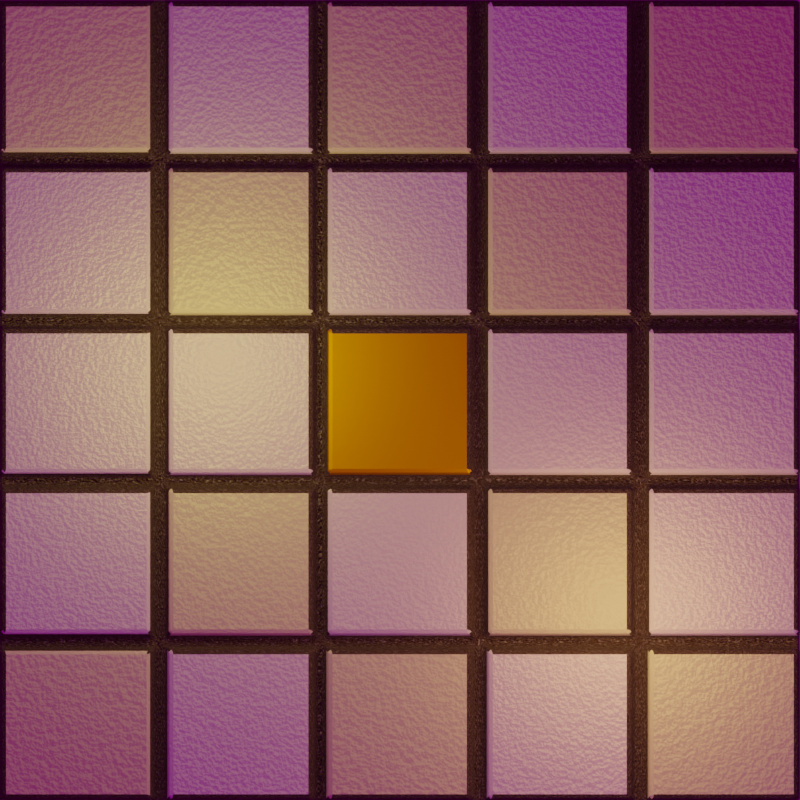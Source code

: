 # Source: farao.blend  (saved by Blender 3.2.14; exported with 4.5.12 LTS)
import bpy
from mathutils import Matrix  # noqa: F401  (used for matrix-valued properties, if any)

bpy.ops.wm.read_factory_settings(use_empty=True)
scene = bpy.context.scene
scene.name = 'Scene'

# ---- collections
col_collection = bpy.data.collections.new('Collection'); scene.collection.children.link(col_collection)

# ---- images (referenced by path relative to the original .blend; pixels are not part of the script)
import os
ASSET_DIR = os.environ.get("B2B_ASSET_DIR", "")  # directory of the original .blend (textures are referenced by path, not embedded)
HERE = os.path.dirname(os.path.abspath(__file__))  # packed textures are extracted next to this script under _unpacked/

def load_image(name, relpath, width, height, colorspace="sRGB"):
    """Load a texture the original file referenced (path relative to the .blend, or extracted next to this script)."""
    p = next((c for c in (os.path.join(HERE, relpath), os.path.join(ASSET_DIR, relpath)) if relpath and os.path.exists(c)), "")
    if p:
        img = bpy.data.images.load(p, check_existing=True)
        img.name = name
    else:  # same state as the original file: an image datablock whose file is absent (Cycles renders it pink)
        img = bpy.data.images.new(name, width, height)
        img.source = "FILE"
        img.filepath = "//" + (relpath or name)
    img.colorspace_settings.name = colorspace
    return img
img_center_png = load_image('center.png', 'public/images/center.png', 1024, 1024, 'sRGB')
img_goegap_4k_exr = load_image('goegap_4k.exr', 'public/images/goegap_4k.exr', 1024, 1024, 'Linear Rec.709')

# ---- materials (node trees are filled in below, after node groups)
mat_material_001 = bpy.data.materials.new('Material.001')
mat_material_005 = bpy.data.materials.new('Material.005')
mat_material_006 = bpy.data.materials.new('Material.006')
mat_gold = bpy.data.materials.new('gold')

# ---- material node trees
mat_material_001.use_nodes = True; mat_material_001.node_tree.nodes.clear()
_N = mat_material_001.node_tree.nodes; _L = mat_material_001.node_tree.links
n0 = _N.new('ShaderNodeBsdfPrincipled'); n0.name = 'Principled BSDF'; n0.location = (10, 300)
n0.distribution = 'GGX'
n0.subsurface_method = 'RANDOM_WALK_SKIN'
n0.inputs[2].default_value = 0.2647
n0.inputs[3].default_value = 1.45
n0.inputs[13].default_value = 0.7876
n0.inputs[27].default_value = (0.0, 0.0, 0.0, 1.0)
n0.inputs[28].default_value = 1.0
n1 = _N.new('ShaderNodeBump'); n1.name = 'Bump'; n1.location = (-257, -153)
n1.inputs[0].default_value = 0.1875
n1.inputs[1].default_value = 1.0
n1.inputs[2].default_value = 1.0
n2 = _N.new('ShaderNodeOutputMaterial'); n2.name = 'Material Output'; n2.location = (300, 300)
n3 = _N.new('ShaderNodeTexNoise'); n3.name = 'Noise Texture'; n3.location = (-489, -36)
n3.inputs[2].default_value = 205.4
_L.new(n0.outputs[0], n2.inputs[0])
_L.new(n3.outputs[0], n1.inputs[3])
_L.new(n1.outputs[0], n0.inputs[5])
n2.is_active_output = True
mat_material_005.use_nodes = True; mat_material_005.node_tree.nodes.clear()
_N = mat_material_005.node_tree.nodes; _L = mat_material_005.node_tree.links
n0 = _N.new('ShaderNodeBsdfPrincipled'); n0.name = 'Principled BSDF'; n0.location = (10, 300)
n0.distribution = 'GGX'
n0.subsurface_method = 'RANDOM_WALK_SKIN'
n0.inputs[0].default_value = (0.7478, 0.8, 0.464, 1.0)
n0.inputs[2].default_value = 0.3039
n0.inputs[3].default_value = 1.45
n0.inputs[13].default_value = 0.6438
n0.inputs[27].default_value = (0.0, 0.0, 0.0, 1.0)
n0.inputs[28].default_value = 1.0
n1 = _N.new('ShaderNodeOutputMaterial'); n1.name = 'Material Output'; n1.location = (300, 300)
n2 = _N.new('ShaderNodeBump'); n2.name = 'Bump'; n2.location = (-257, -153)
n2.inputs[0].default_value = 0.1625
n2.inputs[1].default_value = 1.0
n2.inputs[2].default_value = 1.0
n3 = _N.new('ShaderNodeTexNoise'); n3.name = 'Noise Texture'; n3.location = (-489, -36)
n3.inputs[2].default_value = 165.6
_L.new(n0.outputs[0], n1.inputs[0])
_L.new(n2.outputs[0], n0.inputs[5])
_L.new(n3.outputs[0], n2.inputs[3])
n1.is_active_output = True
mat_material_006.use_nodes = True; mat_material_006.node_tree.nodes.clear()
_N = mat_material_006.node_tree.nodes; _L = mat_material_006.node_tree.links
n0 = _N.new('ShaderNodeBsdfPrincipled'); n0.name = 'Principled BSDF'; n0.location = (10, 300)
n0.distribution = 'GGX'
n0.subsurface_method = 'RANDOM_WALK_SKIN'
n0.inputs[2].default_value = 0.8399
n0.inputs[3].default_value = 1.45
n0.inputs[27].default_value = (0.0, 0.0, 0.0, 1.0)
n0.inputs[28].default_value = 1.0
n1 = _N.new('ShaderNodeOutputMaterial'); n1.name = 'Material Output'; n1.location = (300, 300)
n2 = _N.new('ShaderNodeTexNoise'); n2.name = 'Noise Texture'; n2.location = (-442, 44)
n2.inputs[2].default_value = 305.8
n3 = _N.new('ShaderNodeBump'); n3.name = 'Bump'; n3.location = (-248, -13)
n3.inputs[0].default_value = 0.6708
n3.inputs[1].default_value = 1.0
n3.inputs[2].default_value = 1.0
n4 = _N.new('ShaderNodeTexNoise'); n4.name = 'Noise Texture.001'; n4.location = (-656, 281)
n4.inputs[2].default_value = 233.4
n5 = _N.new('ShaderNodeValToRGB'); n5.name = 'ColorRamp'; n5.location = (-361, 315)
while len(n5.color_ramp.elements) > 1: n5.color_ramp.elements.remove(n5.color_ramp.elements[-1])
n5.color_ramp.elements[0].position = 0.025; n5.color_ramp.elements[0].color = (0.7102, 0.7168, 0.6598, 1.0)
_e = n5.color_ramp.elements.new(0.4886); _e.color = (0.1146, 0.08575, 0.05, 1.0)
_e = n5.color_ramp.elements.new(1.0); _e.color = (0.1268, 0.07358, 0.05936, 1.0)
_L.new(n0.outputs[0], n1.inputs[0])
_L.new(n3.outputs[0], n0.inputs[5])
_L.new(n2.outputs[0], n3.inputs[3])
_L.new(n5.outputs[0], n0.inputs[0])
_L.new(n4.outputs[0], n5.inputs[0])
_L.new(n5.outputs[0], n0.inputs[13])
n1.is_active_output = True
mat_gold.use_nodes = True; mat_gold.node_tree.nodes.clear()
_N = mat_gold.node_tree.nodes; _L = mat_gold.node_tree.links
n0 = _N.new('ShaderNodeBsdfPrincipled'); n0.name = 'Principled BSDF'; n0.location = (189, 300)
n0.distribution = 'GGX'
n0.subsurface_method = 'RANDOM_WALK_SKIN'
n0.inputs[0].default_value = (0.8, 0.4615, 0.0, 1.0)
n0.inputs[1].default_value = 1.0
n0.inputs[2].default_value = 0.6275
n0.inputs[3].default_value = 1.45
n0.inputs[13].default_value = 1.0
n0.inputs[27].default_value = (0.0, 0.0, 0.0, 1.0)
n0.inputs[28].default_value = 1.0
n1 = _N.new('ShaderNodeOutputMaterial'); n1.name = 'Material Output'; n1.location = (479, 300)
n2 = _N.new('ShaderNodeBump'); n2.name = 'Bump'; n2.location = (-66, -81)
n2.inputs[0].default_value = 0.5583
n2.inputs[1].default_value = 1.0
n2.inputs[2].default_value = 1.0
n3 = _N.new('ShaderNodeTexNoise'); n3.name = 'Noise Texture'; n3.location = (-472, 159)
n3.inputs[2].default_value = 369.6
n4 = _N.new('ShaderNodeMath'); n4.name = 'Math'; n4.location = (-257, -25)
n4.operation = 'MULTIPLY_ADD'
n5 = _N.new('ShaderNodeTexImage'); n5.name = 'Image Texture'; n5.location = (-796, -110)
n5.image = img_center_png
n6 = _N.new('ShaderNodeInvert'); n6.name = 'Invert'; n6.location = (-476, -102)
n7 = _N.new('ShaderNodeTexCoord'); n7.name = 'Texture Coordinate'; n7.location = (-1276, -127)
n8 = _N.new('ShaderNodeMapping'); n8.name = 'Mapping'; n8.location = (-1031, -149)
n8.inputs[3].default_value = (-1.0, 1.0, 1.0)
_L.new(n0.outputs[0], n1.inputs[0])
_L.new(n2.outputs[0], n0.inputs[5])
_L.new(n4.outputs[0], n2.inputs[3])
_L.new(n3.outputs[0], n4.inputs[1])
_L.new(n8.outputs[0], n5.inputs[0])
_L.new(n5.outputs[1], n6.inputs[1])
_L.new(n6.outputs[0], n4.inputs[0])
_L.new(n7.outputs[2], n8.inputs[0])
n1.is_active_output = True

# ---- world
world_world = bpy.data.worlds.new('World'); scene.world = world_world
world_world.use_nodes = True; world_world.node_tree.nodes.clear()
_N = world_world.node_tree.nodes; _L = world_world.node_tree.links
n0 = _N.new('ShaderNodeOutputWorld'); n0.name = 'World Output'; n0.location = (248, 294)
n1 = _N.new('ShaderNodeBackground'); n1.name = 'Background'; n1.location = (-42, 294)
n1.inputs[1].default_value = 0.2
n2 = _N.new('ShaderNodeTexEnvironment'); n2.name = 'Environment Texture'; n2.location = (-332, 254)
n2.image = img_goegap_4k_exr
n3 = _N.new('ShaderNodeTexCoord'); n3.name = 'Texture Coordinate'; n3.location = (-823, 126)
n3.object = None
n4 = _N.new('ShaderNodeMapping'); n4.name = 'Mapping'; n4.location = (-552, 221)
n4.inputs[2].default_value = (0.003491, 0.3316, 9.575)
_L.new(n1.outputs[0], n0.inputs[0])
_L.new(n2.outputs[0], n1.inputs[0])
_L.new(n4.outputs[0], n2.inputs[0])
_L.new(n3.outputs[0], n4.inputs[0])
n0.is_active_output = True
world_world.color = (0.05088, 0.05088, 0.05088)
world_world.use_sun_shadow = False
world_world.sun_shadow_jitter_overblur = 0.0

# ---- cameras
cam_camera_001 = bpy.data.cameras.new('Camera.001')
cam_camera_001.type = 'ORTHO'
cam_camera_001.ortho_scale = 2.0
cam_camera_001.dof.use_dof = True
cam_camera_001.dof.aperture_fstop = 22.0

# ---- lights
light_point = bpy.data.lights.new('Point', 'POINT')
light_point.color = (1.0, 0.7221, 0.1404)
light_point.transmission_factor = 0.0
light_point.shadow_soft_size = 0.25
light_point.shadow_maximum_resolution = 0.006
light_point.use_absolute_resolution = True
light_point_001 = bpy.data.lights.new('Point.001', 'POINT')
light_point_001.color = (1.0, 0.5157, 0.1595)
light_point_001.transmission_factor = 0.0
light_point_001.shadow_soft_size = 0.25
light_point_001.shadow_maximum_resolution = 0.006
light_point_001.use_absolute_resolution = True

# ---- meshes
me_plane = bpy.data.meshes.new('Plane')
me_plane.from_pydata([(-1.0, -1.0, 0.0), (1.0, -1.0, 0.0), (-1.0, 1.0, 0.0), (1.0, 1.0, 0.0), (-0.6, -1.0, 0.004323), (-0.2, -1.0, 0.004323), (0.2, -1.0, 0.004323), (0.6, -1.0, 0.004323), (0.6, 1.0, 0.004323), (0.2, 1.0, 0.004323), (-0.2, 1.0, 0.004323), (-0.6, 1.0, 0.004323), (-1.0, 0.6, 0.004323), (-1.0, 0.2, 0.004323), (-1.0, -0.2, 0.004323), (-1.0, -0.6, 0.004323), (1.0, -0.6, 0.004323), (1.0, -0.2, 0.004323), (1.0, 0.2, 0.004323), (1.0, 0.6, 0.004323), (-0.6, -0.6, 0.004323), (-0.6, -0.2, 0.004323), (-0.6, 0.2, 0.004323), (-0.6, 0.6, 0.004323), (-0.2, -0.6, 0.004323), (-0.2, -0.2, 0.004323), (-0.2, 0.2, 0.004323), (-0.2, 0.6, 0.004323), (0.2, -0.6, 0.004323), (0.2, -0.2, 0.004323), (0.2, 0.2, 0.004323), (0.2, 0.6, 0.004323), (0.6, -0.6, 0.004323), (0.6, -0.2, 0.004323), (0.6, 0.2, 0.004323), (0.6, 0.6, 0.004323), (-0.9856, -0.601, 0.03778), (-0.9856, -1.001, 0.04211), (0.6144, -1.001, 0.03778), (1.014, -1.001, 0.04211), (1.014, 0.599, 0.03778), (1.014, 0.999, 0.04211), (-0.5856, 0.999, 0.03778), (-0.9856, 0.999, 0.04211), (-0.5856, -1.001, 0.03778), (-0.1856, -1.001, 0.03778), (0.2144, -1.001, 0.03778), (0.6144, 0.999, 0.03778), (0.2144, 0.999, 0.03778), (-0.1856, 0.999, 0.03778), (-0.5856, 0.599, 0.03778), (-0.1856, 0.599, 0.03778), (0.2144, 0.599, 0.03778), (0.6144, 0.599, 0.03778), (-0.9856, 0.599, 0.03778), (-0.9856, 0.199, 0.03778), (-0.9856, -0.201, 0.03778), (1.014, -0.601, 0.03778), (1.014, -0.201, 0.03778), (1.014, 0.199, 0.03778), (-0.5856, -0.601, 0.03778), (-0.5856, -0.201, 0.03778), (-0.5856, 0.199, 0.03778), (-0.1856, -0.601, 0.03778), (-0.1856, -0.201, 0.03778), (-0.1856, 0.199, 0.03778), (0.2144, -0.601, 0.03778), (0.2144, -0.201, 0.03778), (0.2144, 0.199, 0.03778), (0.6144, -0.601, 0.03778), (0.6144, -0.201, 0.03778), (0.6144, 0.199, 0.03778), (1.0, 0.6169, 0.0), (-0.6, 0.6169, 0.004323), (-0.2, 0.6169, 0.004323), (0.2, 0.6169, 0.004323), (0.6, 0.6169, 0.004323), (-1.0, 0.6169, 0.0), (1.014, 0.6158, 0.04211), (-0.5856, 0.6158, 0.03778), (-0.1856, 0.6158, 0.03778), (0.2144, 0.6158, 0.03778), (0.6144, 0.6158, 0.03778), (-0.9856, 0.6158, 0.04211), (-1.0, 0.5851, 0.0), (1.0, 0.5851, 0.0), (-0.6, 0.5851, 0.004323), (-0.2, 0.5851, 0.004323), (0.2, 0.5851, 0.004323), (0.6, 0.5851, 0.004323), (-0.9856, 0.5841, 0.04211), (1.014, 0.5841, 0.04211), (-0.5856, 0.5841, 0.03778), (-0.1856, 0.5841, 0.03778), (0.2144, 0.5841, 0.03778), (0.6144, 0.5841, 0.03778), (-1.0, 0.213, 0.0), (-0.9856, 0.212, 0.04211), (1.0, 0.213, 0.0), (-0.6, 0.213, 0.004323), (-0.2, 0.213, 0.004323), (0.2, 0.213, 0.004323), (0.6, 0.213, 0.004323), (1.014, 0.212, 0.04211), (-0.5856, 0.212, 0.03778), (-0.1856, 0.212, 0.03778), (0.2144, 0.212, 0.03778), (0.6144, 0.212, 0.03778), (-1.0, 0.1825, 0.0), (1.0, 0.1825, 0.0), (-0.6, 0.1825, 0.004323), (-0.2, 0.1825, 0.004323), (0.2, 0.1825, 0.004323), (0.6, 0.1825, 0.004323), (-0.9856, 0.1815, 0.04211), (1.014, 0.1815, 0.04211), (-0.5856, 0.1815, 0.03778), (-0.1856, 0.1815, 0.03778), (0.2144, 0.1815, 0.03778), (0.6144, 0.1815, 0.03778), (-1.0, -0.1863, 0.0), (-0.9856, -0.1873, 0.04211), (1.0, -0.1863, 0.0), (-0.6, -0.1863, 0.004323), (-0.2, -0.1863, 0.004323), (0.2, -0.1863, 0.004323), (0.6, -0.1863, 0.004323), (1.014, -0.1873, 0.04211), (-0.5856, -0.1873, 0.03778), (-0.1856, -0.1873, 0.03778), (0.2144, -0.1873, 0.03778), (0.6144, -0.1873, 0.03778), (-1.0, -0.2168, 0.0), (1.0, -0.2168, 0.0), (-0.6, -0.2168, 0.004323), (-0.2, -0.2168, 0.004323), (0.2, -0.2168, 0.004323), (0.6, -0.2168, 0.004323), (-0.9856, -0.2179, 0.04211), (1.014, -0.2179, 0.04211), (-0.5856, -0.2179, 0.03778), (-0.1856, -0.2179, 0.03778), (0.2144, -0.2179, 0.03778), (0.6144, -0.2179, 0.03778), (-1.0, -0.5878, 0.0), (-0.9856, -0.5888, 0.04211), (1.0, -0.5878, 0.0), (-0.6, -0.5878, 0.004323), (-0.2, -0.5878, 0.004323), (0.2, -0.5878, 0.004323), (0.6, -0.5878, 0.004323), (1.014, -0.5888, 0.04211), (-0.5856, -0.5888, 0.03778), (-0.1856, -0.5888, 0.03778), (0.2144, -0.5888, 0.03778), (0.6144, -0.5888, 0.03778), (-1.0, -0.6195, 0.0), (1.0, -0.6195, 0.0), (-0.6, -0.6195, 0.004323), (-0.2, -0.6195, 0.004323), (0.2, -0.6195, 0.004323), (0.6, -0.6195, 0.004323), (-0.9856, -0.6205, 0.04211), (1.014, -0.6205, 0.04211), (-0.5856, -0.6205, 0.03778), (-0.1856, -0.6205, 0.03778), (0.2144, -0.6205, 0.03778), (0.6144, -0.6205, 0.03778), (0.6196, -1.0, 0.0), (0.6196, 1.0, 0.0), (0.6196, -0.6, 0.004323), (0.6196, -0.2, 0.004323), (0.6196, 0.2, 0.004323), (0.6196, 0.6, 0.004323), (0.634, -1.001, 0.04211), (0.634, 0.999, 0.04211), (0.634, -0.601, 0.03778), (0.634, -0.201, 0.03778), (0.634, 0.199, 0.03778), (0.634, 0.599, 0.03778), (0.634, 0.6158, 0.04211), (0.6196, 0.6169, 0.0), (0.634, 0.5841, 0.04211), (0.6196, 0.5851, 0.0), (0.6196, 0.213, 0.0), (0.634, 0.212, 0.04211), (0.634, 0.1815, 0.04211), (0.6196, 0.1825, 0.0), (0.6196, -0.1863, 0.0), (0.634, -0.1873, 0.04211), (0.634, -0.2179, 0.04211), (0.6196, -0.2168, 0.0), (0.6196, -0.5878, 0.0), (0.634, -0.5888, 0.04211), (0.634, -0.6205, 0.04211), (0.6196, -0.6195, 0.0), (0.5823, -1.0, 0.0), (0.5823, 1.0, 0.0), (0.5823, -0.6, 0.004323), (0.5823, -0.2, 0.004323), (0.5823, 0.2, 0.004323), (0.5823, 0.6, 0.004323), (0.5967, -1.001, 0.04211), (0.5967, 0.999, 0.04211), (0.5967, -0.601, 0.03778), (0.5967, -0.201, 0.03778), (0.5967, 0.199, 0.03778), (0.5967, 0.599, 0.03778), (0.5967, 0.6158, 0.04211), (0.5823, 0.6169, 0.0), (0.5967, 0.5841, 0.04211), (0.5823, 0.5851, 0.0), (0.5823, 0.213, 0.0), (0.5967, 0.212, 0.04211), (0.5967, 0.1815, 0.04211), (0.5823, 0.1825, 0.0), (0.5823, -0.1863, 0.0), (0.5967, -0.1873, 0.04211), (0.5967, -0.2179, 0.04211), (0.5823, -0.2168, 0.0), (0.5823, -0.5878, 0.0), (0.5967, -0.5888, 0.04211), (0.5967, -0.6205, 0.04211), (0.5823, -0.6195, 0.0), (0.217, 1.0, 0.0), (0.217, -0.6, 0.004323), (0.217, -0.2, 0.004323), (0.217, 0.2, 0.004323), (0.217, 0.6, 0.004323), (0.2314, 0.999, 0.04211), (0.2314, -0.601, 0.03778), (0.2314, -0.201, 0.03778), (0.2314, 0.199, 0.03778), (0.2314, 0.599, 0.03778), (0.2314, 0.6158, 0.04211), (0.2314, 0.5841, 0.04211), (0.2314, 0.212, 0.04211), (0.2314, 0.1815, 0.04211), (0.2314, -0.1873, 0.04211), (0.2314, -0.2179, 0.04211), (0.2314, -0.5888, 0.04211), (0.2314, -0.6205, 0.04211), (0.217, -1.0, 0.0), (0.2314, -1.001, 0.04211), (0.217, 0.6169, 0.0), (0.217, 0.5851, 0.0), (0.217, 0.213, 0.0), (0.217, 0.1825, 0.0), (0.217, -0.1863, 0.0), (0.217, -0.2168, 0.0), (0.217, -0.5878, 0.0), (0.217, -0.6195, 0.0), (0.1825, -1.0, 0.0), (0.1825, 1.0, 0.0), (0.1825, -0.6, 0.004323), (0.1825, -0.2, 0.004323), (0.1825, 0.2, 0.004323), (0.1825, 0.6, 0.004323), (0.1969, -1.001, 0.04211), (0.1969, 0.999, 0.04211), (0.1969, -0.601, 0.03778), (0.1969, -0.201, 0.03778), (0.1969, 0.199, 0.03778), (0.1969, 0.599, 0.03778), (0.1969, 0.6158, 0.04211), (0.1825, 0.6169, 0.0), (0.1969, 0.5841, 0.04211), (0.1825, 0.5851, 0.0), (0.1825, 0.213, 0.0), (0.1969, 0.212, 0.04211), (0.1969, 0.1815, 0.04211), (0.1825, 0.1825, 0.0), (0.1825, -0.1863, 0.0), (0.1969, -0.1873, 0.04211), (0.1969, -0.2179, 0.04211), (0.1825, -0.2168, 0.0), (0.1825, -0.5878, 0.0), (0.1969, -0.5888, 0.04211), (0.1969, -0.6205, 0.04211), (0.1825, -0.6195, 0.0), (-0.1839, 1.0, 0.0), (-0.1839, -0.6, 0.004323), (-0.1839, -0.2, 0.004323), (-0.1839, 0.2, 0.004323), (-0.1839, 0.6, 0.004323), (-0.1695, 0.999, 0.04211), (-0.1695, -0.601, 0.03778), (-0.1695, -0.201, 0.03778), (-0.1695, 0.199, 0.03778), (-0.1695, 0.599, 0.03778), (-0.1695, 0.6158, 0.04211), (-0.1695, 0.5841, 0.04211), (-0.1695, 0.212, 0.04211), (-0.1695, 0.1815, 0.04211), (-0.1695, -0.1873, 0.04211), (-0.1695, -0.2179, 0.04211), (-0.1695, -0.5888, 0.04211), (-0.1695, -0.6205, 0.04211), (-0.1839, -1.0, 0.0), (-0.1695, -1.001, 0.04211), (-0.1839, 0.6169, 0.0), (-0.1839, 0.5851, 0.0), (-0.1839, 0.213, 0.0), (-0.1839, 0.1825, 0.0), (-0.1839, -0.1863, 0.0), (-0.1839, -0.2168, 0.0), (-0.1839, -0.5878, 0.0), (-0.1839, -0.6195, 0.0), (-0.2135, -1.0, 0.0), (-0.2135, 1.0, 0.0), (-0.2135, -0.6, 0.004323), (-0.2135, -0.2, 0.004323), (-0.2135, 0.2, 0.004323), (-0.2135, 0.6, 0.004323), (-0.1992, -1.001, 0.04211), (-0.1992, 0.999, 0.04211), (-0.1992, -0.601, 0.03778), (-0.1992, -0.201, 0.03778), (-0.1992, 0.199, 0.03778), (-0.1992, 0.599, 0.03778), (-0.1992, 0.6158, 0.04211), (-0.2135, 0.6169, 0.0), (-0.1992, 0.5841, 0.04211), (-0.2135, 0.5851, 0.0), (-0.2135, 0.213, 0.0), (-0.1992, 0.212, 0.04211), (-0.1992, 0.1815, 0.04211), (-0.2135, 0.1825, 0.0), (-0.2135, -0.1863, 0.0), (-0.1992, -0.1873, 0.04211), (-0.1992, -0.2179, 0.04211), (-0.2135, -0.2168, 0.0), (-0.2135, -0.5878, 0.0), (-0.1992, -0.5888, 0.04211), (-0.1992, -0.6205, 0.04211), (-0.2135, -0.6195, 0.0), (-0.5816, 1.0, 0.0), (-0.5816, -0.6, 0.004323), (-0.5816, -0.2, 0.004323), (-0.5816, 0.2, 0.004323), (-0.5816, 0.6, 0.004323), (-0.5672, 0.999, 0.04211), (-0.5672, -0.601, 0.03778), (-0.5672, -0.201, 0.03778), (-0.5672, 0.199, 0.03778), (-0.5672, 0.599, 0.03778), (-0.5672, 0.6158, 0.04211), (-0.5672, 0.5841, 0.04211), (-0.5672, 0.212, 0.04211), (-0.5672, 0.1815, 0.04211), (-0.5672, -0.1873, 0.04211), (-0.5672, -0.2179, 0.04211), (-0.5672, -0.5888, 0.04211), (-0.5672, -0.6205, 0.04211), (-0.5816, -1.0, 0.0), (-0.5672, -1.001, 0.04211), (-0.5816, 0.6169, 0.0), (-0.5816, 0.5851, 0.0), (-0.5816, 0.213, 0.0), (-0.5816, 0.1825, 0.0), (-0.5816, -0.1863, 0.0), (-0.5816, -0.2168, 0.0), (-0.5816, -0.5878, 0.0), (-0.5816, -0.6195, 0.0), (-0.6181, 1.0, 0.0), (-0.6181, -1.0, 0.0), (-0.6181, -0.6, 0.004323), (-0.6181, -0.2, 0.004323), (-0.6181, 0.2, 0.004323), (-0.6181, 0.6, 0.004323), (-0.6037, 0.999, 0.04211), (-0.6037, -1.001, 0.04211), (-0.6037, -0.601, 0.03778), (-0.6037, -0.201, 0.03778), (-0.6037, 0.199, 0.03778), (-0.6037, 0.599, 0.03778), (-0.6037, 0.6158, 0.04211), (-0.6181, 0.6169, 0.0), (-0.6037, 0.5841, 0.04211), (-0.6181, 0.5851, 0.0), (-0.6181, 0.213, 0.0), (-0.6037, 0.212, 0.04211), (-0.6037, 0.1815, 0.04211), (-0.6181, 0.1825, 0.0), (-0.6181, -0.1863, 0.0), (-0.6037, -0.1873, 0.04211), (-0.6037, -0.2179, 0.04211), (-0.6181, -0.2168, 0.0), (-0.6181, -0.5878, 0.0), (-0.6037, -0.5888, 0.04211), (-0.6037, -0.6205, 0.04211), (-0.6181, -0.6195, 0.0), (-0.9755, -0.6307, 0.0625), (-0.9856, -0.6205, 0.05234), (-0.9856, -1.001, 0.05234), (-0.9755, -0.9909, 0.0625), (0.6442, -0.9909, 0.0625), (0.634, -1.001, 0.05234), (1.014, -1.001, 0.05234), (1.004, -0.9909, 0.0625), (1.004, 0.626, 0.0625), (1.014, 0.6158, 0.05234), (1.014, 0.999, 0.05234), (1.004, 0.9888, 0.0625), (-0.6139, 0.9888, 0.0625), (-0.6037, 0.999, 0.05234), (-0.9856, 0.999, 0.05234), (-0.9755, 0.9888, 0.0625), (-0.9856, 0.6158, 0.05234), (-0.9755, 0.626, 0.0625), (-0.6037, 0.6158, 0.05234), (-0.6139, 0.626, 0.0625), (1.004, 0.2221, 0.0625), (1.014, 0.212, 0.05234), (1.014, 0.5841, 0.05234), (1.004, 0.5739, 0.0625), (-0.6139, 0.5739, 0.0625), (-0.6037, 0.5841, 0.05234), (-0.9856, 0.5841, 0.05234), (-0.9755, 0.5739, 0.0625), (-0.9856, 0.212, 0.05234), (-0.9755, 0.2221, 0.0625), (-0.6037, 0.212, 0.05234), (-0.6139, 0.2221, 0.0625), (1.004, -0.1772, 0.0625), (1.014, -0.1873, 0.05234), (1.014, 0.1815, 0.05234), (1.004, 0.1713, 0.0625), (-0.6139, 0.1713, 0.0625), (-0.6037, 0.1815, 0.05234), (-0.9856, 0.1815, 0.05234), (-0.9755, 0.1713, 0.0625), (-0.9856, -0.1873, 0.05234), (-0.9755, -0.1772, 0.0625), (-0.6037, -0.1873, 0.05234), (-0.6139, -0.1772, 0.0625), (1.004, -0.5786, 0.0625), (1.014, -0.5888, 0.05234), (1.014, -0.2179, 0.05234), (1.004, -0.228, 0.0625), (-0.6139, -0.228, 0.0625), (-0.6037, -0.2179, 0.05234), (-0.9856, -0.2179, 0.05234), (-0.9755, -0.228, 0.0625), (-0.9856, -0.5888, 0.05234), (-0.9755, -0.5786, 0.0625), (-0.6037, -0.5888, 0.05234), (-0.6139, -0.5786, 0.0625), (1.014, -0.6205, 0.05234), (1.004, -0.6307, 0.0625), (-0.6139, -0.6307, 0.0625), (-0.6037, -0.6205, 0.05234), (0.634, 0.999, 0.05234), (0.6442, 0.9888, 0.0625), (0.6442, 0.626, 0.0625), (0.634, 0.6158, 0.05234), (0.634, 0.5841, 0.05234), (0.6442, 0.5739, 0.0625), (0.6442, 0.2221, 0.0625), (0.634, 0.212, 0.05234), (0.634, 0.1815, 0.05234), (0.6442, 0.1713, 0.0625), (0.6442, -0.1772, 0.0625), (0.634, -0.1873, 0.05234), (0.634, -0.2179, 0.05234), (0.6442, -0.228, 0.0625), (0.6442, -0.5786, 0.0625), (0.634, -0.5888, 0.05234), (0.634, -0.6205, 0.05234), (0.6442, -0.6307, 0.0625), (0.2415, -0.9909, 0.0625), (0.2314, -1.001, 0.05234), (0.5967, -1.001, 0.05234), (0.5865, -0.9909, 0.0625), (0.5967, -0.6205, 0.05234), (0.5865, -0.6307, 0.0625), (0.5865, -0.5786, 0.0625), (0.5967, -0.5888, 0.05234), (0.5967, -0.2179, 0.05234), (0.5865, -0.228, 0.0625), (0.5865, -0.1772, 0.0625), (0.5967, -0.1873, 0.05234), (0.5967, 0.1815, 0.05234), (0.5865, 0.1713, 0.0625), (0.5865, 0.2221, 0.0625), (0.5967, 0.212, 0.05234), (0.5967, 0.5841, 0.05234), (0.5865, 0.5739, 0.0625), (0.5865, 0.626, 0.0625), (0.5967, 0.6158, 0.05234), (0.5967, 0.999, 0.05234), (0.5865, 0.9888, 0.0625), (0.2314, 0.999, 0.05234), (0.2415, 0.9888, 0.0625), (0.2415, 0.626, 0.0625), (0.2314, 0.6158, 0.05234), (0.2314, 0.5841, 0.05234), (0.2415, 0.5739, 0.0625), (0.2415, 0.2221, 0.0625), (0.2314, 0.212, 0.05234), (0.2314, 0.1815, 0.05234), (0.2415, 0.1713, 0.0625), (0.2415, -0.1772, 0.0625), (0.2314, -0.1873, 0.05234), (0.2314, -0.2179, 0.05234), (0.2415, -0.228, 0.0625), (0.2415, -0.5786, 0.0625), (0.2314, -0.5888, 0.05234), (0.2314, -0.6205, 0.05234), (0.2415, -0.6307, 0.0625), (-0.1594, -0.9909, 0.0625), (-0.1695, -1.001, 0.05234), (0.1969, -1.001, 0.05234), (0.1867, -0.9909, 0.0625), (0.1969, -0.6205, 0.05234), (0.1867, -0.6307, 0.0625), (0.1867, -0.5786, 0.0625), (0.1969, -0.5888, 0.05234), (0.1969, -0.2179, 0.05234), (0.1867, -0.228, 0.0625), (0.1867, -0.1772, 0.0625), (0.1969, -0.1873, 0.05234), (0.1969, 0.1815, 0.05234), (0.1867, 0.1713, 0.0625), (0.1867, 0.2221, 0.0625), (0.1969, 0.212, 0.05234), (0.1969, 0.5841, 0.05234), (0.1867, 0.5739, 0.0625), (0.1867, 0.626, 0.0625), (0.1969, 0.6158, 0.05234), (0.1969, 0.999, 0.05234), (0.1867, 0.9888, 0.0625), (-0.1695, 0.999, 0.05234), (-0.1594, 0.9888, 0.0625), (-0.1594, 0.626, 0.0625), (-0.1695, 0.6158, 0.05234), (-0.1695, 0.5841, 0.05234), (-0.1594, 0.5739, 0.0625), (-0.1594, 0.2221, 0.0625), (-0.1695, 0.212, 0.05234), (-0.1695, 0.1815, 0.05234), (-0.1594, 0.1713, 0.0625), (-0.1594, -0.1772, 0.0625), (-0.1695, -0.1873, 0.05234), (-0.1695, -0.2179, 0.05234), (-0.1594, -0.228, 0.0625), (-0.1594, -0.5786, 0.0625), (-0.1695, -0.5888, 0.05234), (-0.1695, -0.6205, 0.05234), (-0.1594, -0.6307, 0.0625), (-0.5571, -0.9909, 0.0625), (-0.5672, -1.001, 0.05234), (-0.1992, -1.001, 0.05234), (-0.2093, -0.9909, 0.0625), (-0.1992, -0.6205, 0.05234), (-0.2093, -0.6307, 0.0625), (-0.2093, -0.5786, 0.0625), (-0.1992, -0.5888, 0.05234), (-0.1992, -0.2179, 0.05234), (-0.2093, -0.228, 0.0625), (-0.2093, -0.1772, 0.0625), (-0.1992, -0.1873, 0.05234), (-0.1992, 0.1815, 0.05234), (-0.2093, 0.1713, 0.0625), (-0.2093, 0.2221, 0.0625), (-0.1992, 0.212, 0.05234), (-0.1992, 0.5841, 0.05234), (-0.2093, 0.5739, 0.0625), (-0.2093, 0.626, 0.0625), (-0.1992, 0.6158, 0.05234), (-0.1992, 0.999, 0.05234), (-0.2093, 0.9888, 0.0625), (-0.5672, 0.999, 0.05234), (-0.5571, 0.9888, 0.0625), (-0.5571, 0.626, 0.0625), (-0.5672, 0.6158, 0.05234), (-0.5672, 0.5841, 0.05234), (-0.5571, 0.5739, 0.0625), (-0.5571, 0.2221, 0.0625), (-0.5672, 0.212, 0.05234), (-0.5672, 0.1815, 0.05234), (-0.5571, 0.1713, 0.0625), (-0.5571, -0.1772, 0.0625), (-0.5672, -0.1873, 0.05234), (-0.5672, -0.2179, 0.05234), (-0.5571, -0.228, 0.0625), (-0.5571, -0.5786, 0.0625), (-0.5672, -0.5888, 0.05234), (-0.5672, -0.6205, 0.05234), (-0.5571, -0.6307, 0.0625), (-0.6037, -1.001, 0.05234), (-0.6139, -0.9909, 0.0625)], [], [(181, 169, 3, 72), (377, 364, 11, 73), (321, 309, 10, 74), (265, 253, 9, 75), (209, 197, 8, 76), (223, 198, 32, 161), (219, 199, 33, 137), (215, 200, 34, 113), (211, 201, 35, 89), (279, 254, 28, 160), (275, 255, 29, 136), (271, 256, 30, 112), (267, 257, 31, 88), (335, 310, 24, 159), (331, 311, 25, 135), (327, 312, 26, 111), (323, 313, 27, 87), (391, 366, 20, 158), (387, 367, 21, 134), (383, 368, 22, 110), (379, 369, 23, 86), (195, 170, 16, 157), (191, 171, 17, 133), (187, 172, 18, 109), (183, 173, 19, 85), (386, 138, 442, 441), (376, 79, 42, 370), (320, 80, 49, 315), (264, 81, 48, 259), (208, 82, 47, 203), (222, 167, 69, 204), (218, 143, 70, 205), (214, 119, 71, 206), (210, 95, 53, 207), (278, 166, 66, 260), (274, 142, 67, 261), (270, 118, 68, 262), (266, 94, 52, 263), (334, 165, 63, 316), (330, 141, 64, 317), (326, 117, 65, 318), (322, 93, 51, 319), (390, 164, 60, 372), (386, 140, 61, 373), (382, 116, 62, 374), (378, 92, 50, 375), (194, 163, 57, 176), (190, 139, 58, 177), (186, 115, 59, 178), (182, 91, 40, 179), (72, 3, 41, 78), (96, 13, 55, 97), (280, 10, 49, 285), (364, 2, 43, 370), (120, 14, 56, 121), (336, 11, 42, 341), (365, 4, 44, 371), (144, 15, 36, 145), (308, 5, 45, 314), (157, 16, 57, 163), (252, 6, 46, 258), (133, 17, 58, 139), (196, 7, 38, 202), (109, 18, 59, 115), (156, 0, 37, 162), (169, 8, 47, 175), (85, 19, 40, 91), (168, 1, 39, 174), (77, 12, 54, 83), (224, 9, 48, 229), (2, 77, 83, 43), (19, 72, 78, 40), (207, 53, 82, 208), (263, 52, 81, 264), (319, 51, 80, 320), (375, 50, 79, 376), (179, 40, 78, 180), (201, 209, 76, 35), (257, 265, 75, 31), (313, 321, 74, 27), (369, 377, 73, 23), (173, 181, 72, 19), (98, 85, 91, 103), (12, 84, 90, 54), (90, 97, 420, 418), (381, 104, 92, 378), (325, 105, 93, 322), (269, 106, 94, 266), (213, 107, 95, 210), (184, 183, 85, 98), (380, 379, 86, 99), (324, 323, 87, 100), (268, 267, 88, 101), (212, 211, 89, 102), (200, 212, 102, 34), (256, 268, 101, 30), (312, 324, 100, 26), (368, 380, 99, 22), (172, 184, 98, 18), (206, 71, 107, 213), (262, 68, 106, 269), (318, 65, 105, 325), (374, 62, 104, 381), (178, 59, 103, 185), (18, 98, 103, 59), (84, 96, 97, 90), (122, 109, 115, 127), (13, 108, 114, 55), (315, 341, 572, 570), (385, 128, 116, 382), (329, 129, 117, 326), (273, 130, 118, 270), (217, 131, 119, 214), (188, 187, 109, 122), (384, 383, 110, 123), (328, 327, 111, 124), (272, 271, 112, 125), (216, 215, 113, 126), (199, 216, 126, 33), (255, 272, 125, 29), (311, 328, 124, 25), (367, 384, 123, 21), (171, 188, 122, 17), (205, 70, 131, 217), (261, 67, 130, 273), (317, 64, 129, 329), (373, 61, 128, 385), (177, 58, 127, 189), (17, 122, 127, 58), (108, 120, 121, 114), (146, 133, 139, 151), (14, 132, 138, 56), (351, 352, 587, 584), (389, 152, 140, 386), (333, 153, 141, 330), (277, 154, 142, 274), (221, 155, 143, 218), (192, 191, 133, 146), (388, 387, 134, 147), (332, 331, 135, 148), (276, 275, 136, 149), (220, 219, 137, 150), (198, 220, 150, 32), (254, 276, 149, 28), (310, 332, 148, 24), (366, 388, 147, 20), (170, 192, 146, 16), (204, 69, 155, 221), (260, 66, 154, 277), (316, 63, 153, 333), (372, 60, 152, 389), (176, 57, 151, 193), (16, 146, 151, 57), (132, 144, 145, 138), (15, 156, 162, 36), (1, 157, 163, 39), (210, 235, 496, 486), (371, 44, 164, 390), (314, 45, 165, 334), (258, 46, 166, 278), (202, 38, 167, 222), (168, 195, 157, 1), (365, 391, 158, 4), (308, 335, 159, 5), (252, 279, 160, 6), (196, 223, 161, 7), (7, 161, 195, 168), (38, 174, 194, 167), (69, 176, 193, 155), (32, 150, 192, 170), (150, 137, 191, 192), (155, 193, 190, 143), (70, 177, 189, 131), (33, 126, 188, 171), (126, 113, 187, 188), (131, 189, 186, 119), (71, 178, 185, 107), (34, 102, 184, 172), (102, 89, 183, 184), (107, 185, 182, 95), (35, 76, 181, 173), (53, 179, 180, 82), (7, 168, 174, 38), (3, 169, 175, 41), (95, 182, 179, 53), (119, 186, 178, 71), (143, 190, 177, 70), (167, 194, 176, 69), (82, 180, 175, 47), (89, 35, 173, 183), (113, 34, 172, 187), (137, 33, 171, 191), (161, 32, 170, 195), (76, 8, 169, 181), (242, 251, 223, 196), (115, 186, 460, 426), (230, 204, 221, 240), (225, 250, 220, 198), (250, 249, 219, 220), (208, 203, 490, 489), (231, 205, 217, 238), (226, 248, 216, 199), (248, 247, 215, 216), (299, 258, 512, 511), (232, 206, 213, 236), (227, 246, 212, 200), (246, 245, 211, 212), (258, 278, 514, 512), (228, 244, 209, 201), (233, 207, 208, 234), (8, 197, 203, 47), (242, 196, 202, 243), (235, 210, 207, 233), (237, 214, 206, 232), (239, 218, 205, 231), (241, 222, 204, 230), (203, 229, 492, 490), (245, 228, 201, 211), (247, 227, 200, 215), (249, 226, 199, 219), (251, 225, 198, 223), (244, 224, 197, 209), (75, 9, 224, 244), (160, 28, 225, 251), (136, 29, 226, 249), (112, 30, 227, 247), (88, 31, 228, 245), (81, 234, 229, 48), (166, 241, 230, 66), (142, 239, 231, 67), (118, 237, 232, 68), (94, 235, 233, 52), (6, 242, 243, 46), (52, 233, 234, 81), (31, 75, 244, 228), (106, 236, 235, 94), (101, 88, 245, 246), (30, 101, 246, 227), (68, 232, 236, 106), (130, 238, 237, 118), (125, 112, 247, 248), (29, 125, 248, 226), (67, 231, 238, 130), (154, 240, 239, 142), (149, 136, 249, 250), (28, 149, 250, 225), (66, 230, 240, 154), (46, 243, 241, 166), (6, 160, 251, 242), (197, 224, 229, 203), (298, 307, 279, 252), (382, 114, 430, 429), (286, 260, 277, 296), (281, 306, 276, 254), (306, 305, 275, 276), (114, 121, 432, 430), (287, 261, 273, 294), (282, 304, 272, 255), (304, 303, 271, 272), (349, 350, 583, 580), (288, 262, 269, 292), (283, 302, 268, 256), (302, 301, 267, 268), (91, 182, 456, 414), (284, 300, 265, 257), (289, 263, 264, 290), (298, 252, 258, 299), (9, 253, 259, 48), (291, 266, 263, 289), (293, 270, 262, 288), (295, 274, 261, 287), (297, 278, 260, 286), (355, 314, 552, 551), (301, 284, 257, 267), (303, 283, 256, 271), (305, 282, 255, 275), (307, 281, 254, 279), (300, 280, 253, 265), (74, 10, 280, 300), (159, 24, 281, 307), (135, 25, 282, 305), (111, 26, 283, 303), (87, 27, 284, 301), (80, 290, 285, 49), (165, 297, 286, 63), (141, 295, 287, 64), (117, 293, 288, 65), (93, 291, 289, 51), (5, 298, 299, 45), (51, 289, 290, 80), (27, 74, 300, 284), (105, 292, 291, 93), (100, 87, 301, 302), (26, 100, 302, 283), (65, 288, 292, 105), (129, 294, 293, 117), (124, 111, 303, 304), (25, 124, 304, 282), (64, 287, 294, 129), (153, 296, 295, 141), (148, 135, 305, 306), (24, 148, 306, 281), (63, 286, 296, 153), (45, 299, 297, 165), (5, 159, 307, 298), (253, 280, 285, 259), (354, 363, 335, 308), (229, 234, 495, 492), (342, 316, 333, 352), (337, 362, 332, 310), (362, 361, 331, 332), (378, 90, 418, 417), (343, 317, 329, 350), (338, 360, 328, 311), (360, 359, 327, 328), (138, 145, 444, 442), (344, 318, 325, 348), (339, 358, 324, 312), (358, 357, 323, 324), (322, 347, 576, 566), (340, 356, 321, 313), (345, 319, 320, 346), (354, 308, 314, 355), (10, 309, 315, 49), (347, 322, 319, 345), (349, 326, 318, 344), (351, 330, 317, 343), (353, 334, 316, 342), (259, 285, 532, 530), (357, 340, 313, 323), (359, 339, 312, 327), (361, 338, 311, 331), (363, 337, 310, 335), (356, 336, 309, 321), (73, 11, 336, 356), (158, 20, 337, 363), (134, 21, 338, 361), (110, 22, 339, 359), (86, 23, 340, 357), (79, 346, 341, 42), (164, 353, 342, 60), (140, 351, 343, 61), (116, 349, 344, 62), (92, 347, 345, 50), (4, 354, 355, 44), (50, 345, 346, 79), (23, 73, 356, 340), (104, 348, 347, 92), (99, 86, 357, 358), (22, 99, 358, 339), (62, 344, 348, 104), (128, 350, 349, 116), (123, 110, 359, 360), (21, 123, 360, 338), (61, 343, 350, 128), (152, 352, 351, 140), (147, 134, 361, 362), (20, 147, 362, 337), (60, 342, 352, 152), (44, 355, 353, 164), (4, 158, 363, 354), (309, 336, 341, 315), (0, 156, 391, 365), (295, 296, 547, 544), (36, 372, 389, 145), (15, 144, 388, 366), (144, 132, 387, 388), (41, 175, 452, 402), (56, 373, 385, 121), (14, 120, 384, 367), (120, 108, 383, 384), (97, 381, 422, 420), (55, 374, 381, 97), (13, 96, 380, 368), (96, 84, 379, 380), (243, 202, 472, 471), (12, 77, 377, 369), (54, 375, 376, 83), (0, 365, 371, 37), (11, 364, 370, 42), (90, 378, 375, 54), (114, 382, 374, 55), (138, 386, 373, 56), (162, 390, 372, 36), (202, 222, 474, 472), (84, 12, 369, 379), (108, 13, 368, 383), (132, 14, 367, 387), (156, 15, 366, 391), (77, 2, 364, 377), (180, 78, 401, 455), (185, 103, 413, 459), (189, 127, 425, 463), (193, 151, 437, 467), (194, 174, 397, 468), (241, 243, 471, 508), (240, 221, 477, 507), (238, 217, 481, 503), (236, 213, 485, 499), (234, 208, 489, 495), (297, 299, 511, 548), (296, 277, 517, 547), (294, 273, 521, 543), (292, 269, 525, 539), (290, 264, 529, 535), (353, 355, 551, 588), (352, 333, 557, 587), (350, 329, 561, 583), (348, 325, 565, 579), (346, 320, 569, 575), (390, 162, 393, 451), (389, 386, 441, 446), (385, 382, 429, 434), (381, 378, 417, 422), (376, 370, 405, 410), (213, 210, 486, 485), (214, 237, 500, 482), (163, 194, 468, 448), (285, 290, 535, 532), (217, 214, 482, 481), (83, 376, 410, 408), (139, 190, 464, 438), (218, 239, 504, 478), (371, 390, 451, 590), (221, 218, 478, 477), (151, 139, 438, 437), (264, 259, 530, 529), (550, 553, 555, 589), (39, 163, 448, 398), (314, 334, 554, 552), (534, 528, 531, 533), (127, 115, 426, 425), (266, 291, 536, 526), (103, 91, 414, 413), (43, 83, 408, 406), (269, 266, 526, 525), (270, 293, 540, 522), (341, 346, 575, 572), (470, 473, 475, 509), (273, 270, 522, 521), (222, 241, 508, 474), (78, 41, 402, 401), (274, 295, 544, 518), (277, 274, 518, 517), (395, 591, 450, 392), (190, 193, 467, 464), (396, 399, 449, 469), (506, 476, 479, 505), (320, 315, 570, 569), (466, 436, 439, 465), (454, 400, 403, 453), (574, 568, 571, 573), (174, 39, 398, 397), (409, 411, 404, 407), (325, 322, 566, 565), (578, 564, 567, 577), (186, 189, 463, 460), (462, 424, 427, 461), (502, 480, 483, 501), (326, 349, 580, 562), (235, 236, 499, 496), (37, 371, 590, 394), (329, 326, 562, 561), (278, 297, 548, 514), (330, 351, 584, 558), (458, 412, 415, 457), (333, 330, 558, 557), (498, 484, 487, 497), (445, 447, 440, 443), (546, 516, 519, 545), (433, 435, 428, 431), (182, 185, 459, 456), (237, 238, 503, 500), (542, 520, 523, 541), (291, 292, 539, 536), (334, 353, 588, 554), (421, 423, 416, 419), (239, 240, 507, 504), (494, 488, 491, 493), (538, 524, 527, 537), (145, 389, 446, 444), (586, 556, 559, 585), (510, 513, 515, 549), (370, 43, 406, 405), (121, 385, 434, 432), (293, 294, 543, 540), (582, 560, 563, 581), (347, 348, 579, 576), (175, 180, 455, 452), (393, 394, 395, 392), (397, 398, 399, 396), (401, 402, 403, 400), (405, 406, 407, 404), (406, 408, 409, 407), (411, 409, 408, 410), (413, 414, 415, 412), (417, 418, 419, 416), (418, 420, 421, 419), (423, 421, 420, 422), (425, 426, 427, 424), (429, 430, 431, 428), (430, 432, 433, 431), (435, 433, 432, 434), (437, 438, 439, 436), (441, 442, 443, 440), (442, 444, 445, 443), (447, 445, 444, 446), (398, 448, 449, 399), (451, 393, 392, 450), (402, 452, 453, 403), (400, 454, 455, 401), (414, 456, 457, 415), (412, 458, 459, 413), (426, 460, 461, 427), (424, 462, 463, 425), (438, 464, 465, 439), (436, 466, 467, 437), (448, 468, 469, 449), (396, 469, 468, 397), (466, 465, 464, 467), (462, 461, 460, 463), (458, 457, 456, 459), (454, 453, 452, 455), (471, 472, 473, 470), (472, 474, 475, 473), (477, 478, 479, 476), (481, 482, 483, 480), (485, 486, 487, 484), (489, 490, 491, 488), (490, 492, 493, 491), (488, 494, 495, 489), (486, 496, 497, 487), (484, 498, 499, 485), (482, 500, 501, 483), (480, 502, 503, 481), (478, 504, 505, 479), (476, 506, 507, 477), (474, 508, 509, 475), (494, 493, 492, 495), (498, 497, 496, 499), (502, 501, 500, 503), (506, 505, 504, 507), (470, 509, 508, 471), (511, 512, 513, 510), (512, 514, 515, 513), (517, 518, 519, 516), (521, 522, 523, 520), (525, 526, 527, 524), (529, 530, 531, 528), (530, 532, 533, 531), (528, 534, 535, 529), (526, 536, 537, 527), (524, 538, 539, 525), (522, 540, 541, 523), (520, 542, 543, 521), (518, 544, 545, 519), (516, 546, 547, 517), (514, 548, 549, 515), (534, 533, 532, 535), (538, 537, 536, 539), (542, 541, 540, 543), (546, 545, 544, 547), (510, 549, 548, 511), (551, 552, 553, 550), (552, 554, 555, 553), (557, 558, 559, 556), (561, 562, 563, 560), (565, 566, 567, 564), (569, 570, 571, 568), (570, 572, 573, 571), (568, 574, 575, 569), (566, 576, 577, 567), (564, 578, 579, 565), (562, 580, 581, 563), (560, 582, 583, 561), (558, 584, 585, 559), (556, 586, 587, 557), (554, 588, 589, 555), (574, 573, 572, 575), (578, 577, 576, 579), (582, 581, 580, 583), (586, 585, 584, 587), (550, 589, 588, 551), (394, 590, 591, 395), (590, 451, 450, 591), (446, 441, 440, 447), (434, 429, 428, 435), (422, 417, 416, 423), (410, 405, 404, 411), (162, 37, 394, 393)])
me_plane.polygons.foreach_set('material_index', [3, 3, 3, 3, 3, 3, 3, 3, 3, 3, 3, 3, 3, 3, 3, 3, 3, 3, 3, 3, 3, 3, 3, 3, 3, 3, 3, 3, 3, 3, 3, 3, 3, 3, 3, 3, 3, 3, 3, 3, 3, 3, 3, 3, 3, 3, 3, 3, 3, 3, 3, 3, 3, 3, 3, 3, 3, 3, 3, 3, 3, 3, 3, 3, 3, 3, 3, 3, 3, 3, 3, 3, 3, 3, 3, 3, 3, 3, 3, 3, 3, 3, 3, 3, 3, 3, 3, 3, 3, 3, 3, 3, 3, 3, 3, 3, 3, 3, 3, 3, 3, 3, 3, 3, 3, 3, 3, 3, 3, 3, 3, 3, 3, 3, 3, 3, 3, 3, 3, 3, 3, 3, 3, 3, 3, 3, 3, 3, 3, 3, 3, 3, 3, 3, 3, 3, 3, 3, 3, 3, 3, 3, 3, 3, 3, 3, 3, 3, 3, 3, 3, 3, 3, 3, 3, 3, 3, 3, 3, 3, 3, 3, 3, 3, 3, 3, 3, 3, 3, 3, 3, 3, 3, 3, 3, 3, 3, 3, 3, 3, 3, 3, 3, 3, 3, 3, 3, 3, 3, 3, 3, 3, 3, 3, 3, 3, 3, 3, 3, 3, 3, 3, 3, 3, 3, 3, 3, 3, 3, 3, 3, 3, 3, 3, 3, 3, 3, 3, 3, 3, 3, 3, 3, 3, 3, 3, 3, 3, 3, 3, 3, 3, 3, 3, 3, 3, 3, 3, 3, 3, 3, 3, 3, 3, 3, 3, 3, 3, 3, 3, 3, 3, 3, 3, 3, 3, 3, 3, 3, 3, 3, 3, 3, 3, 3, 3, 3, 3, 3, 3, 3, 3, 3, 3, 3, 3, 3, 3, 3, 3, 3, 3, 3, 3, 3, 3, 3, 3, 3, 3, 3, 3, 3, 3, 3, 3, 3, 3, 3, 3, 3, 3, 3, 3, 3, 3, 3, 3, 3, 3, 3, 3, 3, 3, 3, 3, 3, 3, 3, 3, 3, 3, 3, 3, 3, 3, 3, 3, 3, 3, 3, 3, 3, 3, 3, 3, 3, 3, 3, 3, 3, 3, 3, 3, 3, 3, 3, 3, 3, 3, 3, 3, 3, 3, 3, 3, 3, 3, 3, 3, 3, 3, 3, 3, 3, 3, 3, 3, 3, 3, 3, 3, 3, 3, 3, 3, 3, 3, 3, 3, 3, 3, 3, 3, 3, 3, 3, 3, 3, 3, 3, 3, 3, 3, 3, 3, 3, 3, 3, 3, 3, 3, 3, 3, 3, 3, 3, 3, 3, 3, 3, 3, 3, 3, 3, 3, 3, 3, 3, 3, 3, 3, 3, 3, 3, 3, 3, 0, 3, 3, 1, 3, 3, 3, 3, 3, 3, 3, 0, 3, 3, 3, 3, 3, 1, 3, 1, 2, 3, 0, 1, 0, 3, 1, 3, 2, 3, 0, 0, 3, 3, 3, 3, 3, 3, 0, 3, 2, 0, 0, 0, 3, 3, 4, 3, 3, 0, 3, 0, 0, 3, 2, 1, 3, 3, 3, 0, 3, 3, 3, 3, 3, 3, 3, 1, 3, 3, 3, 0, 3, 3, 3, 0, 3, 3, 3, 0, 3, 3, 3, 1, 3, 0, 3, 0, 3, 0, 3, 1, 0, 0, 0, 1, 3, 3, 3, 3, 3, 3, 3, 0, 3, 2, 3, 0, 3, 2, 3, 0, 2, 0, 2, 0, 3, 3, 3, 3, 3, 3, 3, 1, 3, 0, 3, 4, 3, 0, 3, 1, 0, 4, 0, 1, 3, 3, 3, 3, 3, 3, 3, 0, 3, 2, 3, 0, 3, 2, 3, 0, 2, 0, 2, 0, 3, 3, 3, 3, 3, 3, 3])
_uv = me_plane.uv_layers.new(name='UVMap')
_uv.uv.foreach_set('vector', [2.14, 2.174, 2.14, 3.212, 3.17, 3.212, 3.17, 2.174, -1.211, 2.174, -1.211, 3.212, -1.165, 3.216, -1.165, 2.176, -0.1161, 2.174, -0.1161, 3.212, -0.08036, 3.216, -0.08036, 2.176, 0.9563, 2.174, 0.9563, 3.212, 1.004, 3.216, 1.004, 2.176, 2.039, 2.174, 2.039, 3.212, 2.089, 3.216, 2.089, 2.176, 2.039, -1.175, 2.041, -1.125, 2.089, -1.125, 2.089, -1.178, 2.039, -0.08464, 2.041, -0.03985, 2.089, -0.03985, 2.089, -0.08554, 2.039, 0.9971, 2.041, 1.045, 2.089, 1.045, 2.089, 0.9979, 2.039, 2.088, 2.041, 2.131, 2.089, 2.131, 2.089, 2.09, 0.9563, -1.175, 0.957, -1.125, 1.004, -1.125, 1.004, -1.178, 0.9563, -0.08464, 0.957, -0.03985, 1.004, -0.03985, 1.004, -0.08554, 0.9563, 0.9971, 0.957, 1.045, 1.004, 1.045, 1.004, 0.9979, 0.9563, 2.088, 0.957, 2.131, 1.004, 2.131, 1.004, 2.09, -0.1161, -1.175, -0.1171, -1.125, -0.08036, -1.125, -0.08036, -1.178, -0.1161, -0.08464, -0.1171, -0.03985, -0.08036, -0.03985, -0.08036, -0.08554, -0.1161, 0.9971, -0.1171, 1.045, -0.08036, 1.045, -0.08036, 0.9979, -0.1161, 2.088, -0.1171, 2.131, -0.08036, 2.131, -0.08036, 2.09, -1.211, -1.175, -1.214, -1.125, -1.165, -1.125, -1.165, -1.178, -1.211, -0.08464, -1.214, -0.03985, -1.165, -0.03985, -1.165, -0.08554, -1.211, 0.9971, -1.214, 1.045, -1.165, 1.045, -1.165, 0.9979, -1.211, 2.088, -1.214, 2.131, -1.165, 2.131, -1.165, 2.09, 2.14, -1.175, 2.142, -1.125, 3.174, -1.125, 3.17, -1.175, 2.14, -0.08464, 2.142, -0.03985, 3.174, -0.03985, 3.17, -0.08464, 2.14, 0.9971, 2.142, 1.045, 3.174, 1.045, 3.17, 0.9971, 2.14, 2.088, 2.142, 2.131, 3.174, 2.131, 3.17, 2.088, -1.198, -0.09638, -2.248, -0.09638, -2.248, -0.09638, -1.198, -0.09638, -1.198, 2.197, -1.146, 2.194, -1.146, 3.246, -1.198, 3.25, -0.08605, 2.197, -0.04797, 2.194, -0.04797, 3.246, -0.08605, 3.25, 1.003, 2.197, 1.05, 2.194, 1.05, 3.246, 1.003, 3.25, 2.102, 2.197, 2.148, 2.194, 2.148, 3.246, 2.102, 3.25, 2.102, -1.204, 2.148, -1.201, 2.148, -1.148, 2.099, -1.148, 2.102, -0.09638, 2.148, -0.09544, 2.148, -0.0492, 2.099, -0.0492, 2.102, 1.002, 2.148, 1.001, 2.148, 1.049, 2.099, 1.049, 2.102, 2.109, 2.148, 2.107, 2.148, 2.148, 2.099, 2.148, 1.003, -1.204, 1.05, -1.201, 1.05, -1.148, 1.002, -1.148, 1.003, -0.09638, 1.05, -0.09544, 1.05, -0.0492, 1.002, -0.0492, 1.003, 1.002, 1.05, 1.001, 1.05, 1.049, 1.002, 1.049, 1.003, 2.109, 1.05, 2.107, 1.05, 2.148, 1.002, 2.148, -0.08605, -1.204, -0.04797, -1.201, -0.04797, -1.148, -0.08513, -1.148, -0.08605, -0.09638, -0.04797, -0.09544, -0.04797, -0.0492, -0.08513, -0.0492, -0.08605, 1.002, -0.04797, 1.001, -0.04797, 1.049, -0.08513, 1.049, -0.08605, 2.109, -0.04797, 2.107, -0.04797, 2.148, -0.08513, 2.148, -1.198, -1.204, -1.146, -1.201, -1.146, -1.148, -1.195, -1.148, -1.198, -0.09638, -1.146, -0.09544, -1.146, -0.0492, -1.195, -0.0492, -1.198, 1.002, -1.146, 1.001, -1.146, 1.049, -1.195, 1.049, -1.198, 2.109, -1.146, 2.107, -1.146, 2.148, -1.195, 2.148, 2.204, -1.204, 3.25, -1.204, 3.245, -1.148, 2.202, -1.148, 2.204, -0.09638, 3.25, -0.09638, 3.245, -0.0492, 2.202, -0.0492, 2.204, 1.002, 3.25, 1.002, 3.245, 1.049, 2.202, 1.049, 2.204, 2.109, 3.25, 2.109, 3.245, 2.148, 2.202, 2.148, 3.17, 2.174, 3.17, 3.212, 3.25, 3.25, 3.25, 2.197, -2.245, 1.08, -2.25, 1.045, -2.244, 1.049, -2.248, 1.086, -0.03581, 3.212, -0.08036, 3.216, -0.04797, 3.246, -0.00451, 3.25, -1.211, 3.212, -2.245, 3.212, -2.248, 3.25, -1.198, 3.25, -2.245, -0.001897, -2.25, -0.03985, -2.244, -0.0492, -2.248, -0.01238, -1.113, 3.212, -1.165, 3.216, -1.146, 3.246, -1.098, 3.25, -1.211, -2.206, -1.165, -2.21, -1.146, -2.246, -1.198, -2.25, -2.245, -1.09, -2.25, -1.125, -2.244, -1.148, -2.248, -1.117, -0.1161, -2.206, -0.08036, -2.21, -0.04797, -2.246, -0.08605, -2.25, 3.17, -1.175, 3.174, -1.125, 3.245, -1.148, 3.25, -1.204, 0.9563, -2.206, 1.004, -2.21, 1.05, -2.246, 1.003, -2.25, 3.17, -0.08464, 3.174, -0.03985, 3.245, -0.0492, 3.25, -0.09638, 2.039, -2.206, 2.089, -2.21, 2.148, -2.246, 2.102, -2.25, 3.17, 0.9971, 3.174, 1.045, 3.245, 1.049, 3.25, 1.002, -2.245, -1.175, -2.245, -2.206, -2.248, -2.25, -2.248, -1.204, 2.14, 3.212, 2.089, 3.216, 2.148, 3.246, 2.204, 3.25, 3.17, 2.088, 3.174, 2.131, 3.245, 2.148, 3.25, 2.109, 2.14, -2.206, 3.17, -2.206, 3.25, -2.25, 2.204, -2.25, -2.245, 2.174, -2.25, 2.131, -2.244, 2.148, -2.248, 2.197, 1.05, 3.212, 1.004, 3.216, 1.05, 3.246, 1.097, 3.25, -2.245, 3.212, -2.245, 2.174, -2.248, 2.197, -2.248, 3.25, 3.174, 2.131, 3.17, 2.174, 3.25, 2.197, 3.245, 2.148, 2.099, 2.148, 2.148, 2.148, 2.148, 2.194, 2.102, 2.197, 1.002, 2.148, 1.05, 2.148, 1.05, 2.194, 1.003, 2.197, -0.08513, 2.148, -0.04797, 2.148, -0.04797, 2.194, -0.08605, 2.197, -1.195, 2.148, -1.146, 2.148, -1.146, 2.194, -1.198, 2.197, 2.202, 2.148, 3.245, 2.148, 3.25, 2.197, 2.204, 2.197, 2.041, 2.131, 2.039, 2.174, 2.089, 2.176, 2.089, 2.131, 0.957, 2.131, 0.9563, 2.174, 1.004, 2.176, 1.004, 2.131, -0.1171, 2.131, -0.1161, 2.174, -0.08036, 2.176, -0.08036, 2.131, -1.214, 2.131, -1.211, 2.174, -1.165, 2.176, -1.165, 2.131, 2.142, 2.131, 2.14, 2.174, 3.17, 2.174, 3.174, 2.131, 3.17, 1.08, 3.17, 2.088, 3.25, 2.109, 3.25, 1.086, -2.25, 2.131, -2.245, 2.088, -2.248, 2.109, -2.244, 2.148, -2.248, 2.109, -2.248, 1.086, -2.248, 1.086, -2.248, 2.109, -1.198, 1.086, -1.146, 1.085, -1.146, 2.107, -1.198, 2.109, -0.08605, 1.086, -0.04797, 1.085, -0.04797, 2.107, -0.08605, 2.109, 1.003, 1.086, 1.05, 1.085, 1.05, 2.107, 1.003, 2.109, 2.102, 1.086, 2.148, 1.085, 2.148, 2.107, 2.102, 2.109, 2.14, 1.08, 2.14, 2.088, 3.17, 2.088, 3.17, 1.08, -1.211, 1.08, -1.211, 2.088, -1.165, 2.09, -1.165, 1.081, -0.1161, 1.08, -0.1161, 2.088, -0.08036, 2.09, -0.08036, 1.081, 0.9563, 1.08, 0.9563, 2.088, 1.004, 2.09, 1.004, 1.081, 2.039, 1.08, 2.039, 2.088, 2.089, 2.09, 2.089, 1.081, 2.041, 1.045, 2.039, 1.08, 2.089, 1.081, 2.089, 1.045, 0.957, 1.045, 0.9563, 1.08, 1.004, 1.081, 1.004, 1.045, -0.1171, 1.045, -0.1161, 1.08, -0.08036, 1.081, -0.08036, 1.045, -1.214, 1.045, -1.211, 1.08, -1.165, 1.081, -1.165, 1.045, 2.142, 1.045, 2.14, 1.08, 3.17, 1.08, 3.174, 1.045, 2.099, 1.049, 2.148, 1.049, 2.148, 1.085, 2.102, 1.086, 1.002, 1.049, 1.05, 1.049, 1.05, 1.085, 1.003, 1.086, -0.08513, 1.049, -0.04797, 1.049, -0.04797, 1.085, -0.08605, 1.086, -1.195, 1.049, -1.146, 1.049, -1.146, 1.085, -1.198, 1.086, 2.202, 1.049, 3.245, 1.049, 3.25, 1.086, 2.204, 1.086, 3.174, 1.045, 3.17, 1.08, 3.25, 1.086, 3.245, 1.049, -2.245, 2.088, -2.245, 1.08, -2.248, 1.086, -2.248, 2.109, 3.17, -0.001897, 3.17, 0.9971, 3.25, 1.002, 3.25, -0.01238, -2.25, 1.045, -2.245, 0.9971, -2.248, 1.002, -2.244, 1.049, -0.08605, 3.25, -1.098, 3.25, -1.098, 3.25, -0.08605, 3.25, -1.198, -0.01238, -1.146, -0.01157, -1.146, 1.001, -1.198, 1.002, -0.08605, -0.01238, -0.04797, -0.01157, -0.04797, 1.001, -0.08605, 1.002, 1.003, -0.01238, 1.05, -0.01157, 1.05, 1.001, 1.003, 1.002, 2.102, -0.01238, 2.148, -0.01157, 2.148, 1.001, 2.102, 1.002, 2.14, -0.001897, 2.14, 0.9971, 3.17, 0.9971, 3.17, -0.001897, -1.211, -0.001897, -1.211, 0.9971, -1.165, 0.9979, -1.165, -0.002676, -0.1161, -0.001897, -0.1161, 0.9971, -0.08036, 0.9979, -0.08036, -0.002676, 0.9563, -0.001897, 0.9563, 0.9971, 1.004, 0.9979, 1.004, -0.002676, 2.039, -0.001897, 2.039, 0.9971, 2.089, 0.9979, 2.089, -0.002676, 2.041, -0.03985, 2.039, -0.001897, 2.089, -0.002676, 2.089, -0.03985, 0.957, -0.03985, 0.9563, -0.001897, 1.004, -0.002676, 1.004, -0.03985, -0.1171, -0.03985, -0.1161, -0.001897, -0.08036, -0.002676, -0.08036, -0.03985, -1.214, -0.03985, -1.211, -0.001897, -1.165, -0.002676, -1.165, -0.03985, 2.142, -0.03985, 2.14, -0.001897, 3.17, -0.001897, 3.174, -0.03985, 2.099, -0.0492, 2.148, -0.0492, 2.148, -0.01157, 2.102, -0.01238, 1.002, -0.0492, 1.05, -0.0492, 1.05, -0.01157, 1.003, -0.01238, -0.08513, -0.0492, -0.04797, -0.0492, -0.04797, -0.01157, -0.08605, -0.01238, -1.195, -0.0492, -1.146, -0.0492, -1.146, -0.01157, -1.198, -0.01238, 2.202, -0.0492, 3.245, -0.0492, 3.25, -0.01238, 2.204, -0.01238, 3.174, -0.03985, 3.17, -0.001897, 3.25, -0.01238, 3.245, -0.0492, -2.245, 0.9971, -2.245, -0.001897, -2.248, -0.01238, -2.248, 1.002, 3.17, -1.09, 3.17, -0.08464, 3.25, -0.09638, 3.25, -1.117, -2.25, -0.03985, -2.245, -0.08464, -2.248, -0.09638, -2.244, -0.0492, -1.098, -0.09638, -1.098, -1.117, -1.098, -1.117, -1.098, -0.09638, -1.198, -1.117, -1.146, -1.114, -1.146, -0.09544, -1.198, -0.09638, -0.08605, -1.117, -0.04797, -1.114, -0.04797, -0.09544, -0.08605, -0.09638, 1.003, -1.117, 1.05, -1.114, 1.05, -0.09544, 1.003, -0.09638, 2.102, -1.117, 2.148, -1.114, 2.148, -0.09544, 2.102, -0.09638, 2.14, -1.09, 2.14, -0.08464, 3.17, -0.08464, 3.17, -1.09, -1.211, -1.09, -1.211, -0.08464, -1.165, -0.08554, -1.165, -1.092, -0.1161, -1.09, -0.1161, -0.08464, -0.08036, -0.08554, -0.08036, -1.092, 0.9563, -1.09, 0.9563, -0.08464, 1.004, -0.08554, 1.004, -1.092, 2.039, -1.09, 2.039, -0.08464, 2.089, -0.08554, 2.089, -1.092, 2.041, -1.125, 2.039, -1.09, 2.089, -1.092, 2.089, -1.125, 0.957, -1.125, 0.9563, -1.09, 1.004, -1.092, 1.004, -1.125, -0.1171, -1.125, -0.1161, -1.09, -0.08036, -1.092, -0.08036, -1.125, -1.214, -1.125, -1.211, -1.09, -1.165, -1.092, -1.165, -1.125, 2.142, -1.125, 2.14, -1.09, 3.17, -1.09, 3.174, -1.125, 2.099, -1.148, 2.148, -1.148, 2.148, -1.114, 2.102, -1.117, 1.002, -1.148, 1.05, -1.148, 1.05, -1.114, 1.003, -1.117, -0.08513, -1.148, -0.04797, -1.148, -0.04797, -1.114, -0.08605, -1.117, -1.195, -1.148, -1.146, -1.148, -1.146, -1.114, -1.198, -1.117, 2.202, -1.148, 3.245, -1.148, 3.25, -1.117, 2.204, -1.117, 3.174, -1.125, 3.17, -1.09, 3.25, -1.117, 3.245, -1.148, -2.245, -0.08464, -2.245, -1.09, -2.248, -1.117, -2.248, -0.09638, -2.25, -1.125, -2.245, -1.175, -2.248, -1.204, -2.244, -1.148, 3.17, -2.206, 3.17, -1.175, 3.25, -1.204, 3.25, -2.25, 2.102, 2.109, 1.097, 2.109, 1.097, 2.109, 2.102, 2.109, -1.198, -2.25, -1.146, -2.246, -1.146, -1.201, -1.198, -1.204, -0.08605, -2.25, -0.04797, -2.246, -0.04797, -1.201, -0.08605, -1.204, 1.003, -2.25, 1.05, -2.246, 1.05, -1.201, 1.003, -1.204, 2.102, -2.25, 2.148, -2.246, 2.148, -1.201, 2.102, -1.204, 2.14, -2.206, 2.14, -1.175, 3.17, -1.175, 3.17, -2.206, -1.211, -2.206, -1.211, -1.175, -1.165, -1.178, -1.165, -2.21, -0.1161, -2.206, -0.1161, -1.175, -0.08036, -1.178, -0.08036, -2.21, 0.9563, -2.206, 0.9563, -1.175, 1.004, -1.178, 1.004, -2.21, 2.039, -2.206, 2.039, -1.175, 2.089, -1.178, 2.089, -2.21, 2.089, -2.21, 2.089, -1.178, 2.14, -1.175, 2.14, -2.206, 2.148, -2.246, 2.204, -2.25, 2.204, -1.204, 2.148, -1.201, 2.148, -1.148, 2.202, -1.148, 2.204, -1.117, 2.148, -1.114, 2.089, -1.125, 2.089, -1.092, 2.14, -1.09, 2.142, -1.125, 2.089, -1.092, 2.089, -0.08554, 2.14, -0.08464, 2.14, -1.09, 2.148, -1.114, 2.204, -1.117, 2.204, -0.09638, 2.148, -0.09544, 2.148, -0.0492, 2.202, -0.0492, 2.204, -0.01238, 2.148, -0.01157, 2.089, -0.03985, 2.089, -0.002676, 2.14, -0.001897, 2.142, -0.03985, 2.089, -0.002676, 2.089, 0.9979, 2.14, 0.9971, 2.14, -0.001897, 2.148, -0.01157, 2.204, -0.01238, 2.204, 1.002, 2.148, 1.001, 2.148, 1.049, 2.202, 1.049, 2.204, 1.086, 2.148, 1.085, 2.089, 1.045, 2.089, 1.081, 2.14, 1.08, 2.142, 1.045, 2.089, 1.081, 2.089, 2.09, 2.14, 2.088, 2.14, 1.08, 2.148, 1.085, 2.204, 1.086, 2.204, 2.109, 2.148, 2.107, 2.089, 2.131, 2.089, 2.176, 2.14, 2.174, 2.142, 2.131, 2.148, 2.148, 2.202, 2.148, 2.204, 2.197, 2.148, 2.194, 2.089, -2.21, 2.14, -2.206, 2.204, -2.25, 2.148, -2.246, 3.17, 3.212, 2.14, 3.212, 2.204, 3.25, 3.25, 3.25, 2.148, 2.107, 2.204, 2.109, 2.202, 2.148, 2.148, 2.148, 2.148, 1.001, 2.204, 1.002, 2.202, 1.049, 2.148, 1.049, 2.148, -0.09544, 2.204, -0.09638, 2.202, -0.0492, 2.148, -0.0492, 2.148, -1.201, 2.204, -1.204, 2.202, -1.148, 2.148, -1.148, 2.148, 2.194, 2.204, 2.197, 2.204, 3.25, 2.148, 3.246, 2.089, 2.09, 2.089, 2.131, 2.142, 2.131, 2.14, 2.088, 2.089, 0.9979, 2.089, 1.045, 2.142, 1.045, 2.14, 0.9971, 2.089, -0.08554, 2.089, -0.03985, 2.142, -0.03985, 2.14, -0.08464, 2.089, -1.178, 2.089, -1.125, 2.142, -1.125, 2.14, -1.175, 2.089, 2.176, 2.089, 3.216, 2.14, 3.212, 2.14, 2.174, 1.05, -2.206, 1.05, -1.175, 2.039, -1.175, 2.039, -2.206, 3.25, 1.002, 2.204, 1.002, 2.204, 1.002, 3.25, 1.002, 1.096, -1.148, 2.099, -1.148, 2.102, -1.117, 1.097, -1.117, 1.05, -1.125, 1.05, -1.09, 2.039, -1.09, 2.041, -1.125, 1.05, -1.09, 1.05, -0.08464, 2.039, -0.08464, 2.039, -1.09, 2.102, 2.197, 2.102, 3.25, 2.102, 3.25, 2.102, 2.197, 1.096, -0.0492, 2.099, -0.0492, 2.102, -0.01238, 1.097, -0.01238, 1.05, -0.03985, 1.05, -0.001897, 2.039, -0.001897, 2.041, -0.03985, 1.05, -0.001897, 1.05, 0.9971, 2.039, 0.9971, 2.039, -0.001897, -0.00451, -2.25, 1.003, -2.25, 1.003, -2.25, -0.00451, -2.25, 1.096, 1.049, 2.099, 1.049, 2.102, 1.086, 1.097, 1.086, 1.05, 1.045, 1.05, 1.08, 2.039, 1.08, 2.041, 1.045, 1.05, 1.08, 1.05, 2.088, 2.039, 2.088, 2.039, 1.08, 1.003, -2.25, 1.003, -1.204, 1.003, -1.204, 1.003, -2.25, 1.05, 2.131, 1.05, 2.174, 2.039, 2.174, 2.041, 2.131, 1.096, 2.148, 2.099, 2.148, 2.102, 2.197, 1.097, 2.197, 2.089, 3.216, 2.039, 3.212, 2.102, 3.25, 2.148, 3.246, 1.05, -2.206, 2.039, -2.206, 2.102, -2.25, 1.097, -2.25, 1.097, 2.109, 2.102, 2.109, 2.099, 2.148, 1.096, 2.148, 1.097, 1.002, 2.102, 1.002, 2.099, 1.049, 1.096, 1.049, 1.097, -0.09638, 2.102, -0.09638, 2.099, -0.0492, 1.096, -0.0492, 1.097, -1.204, 2.102, -1.204, 2.099, -1.148, 1.096, -1.148, 2.102, 3.25, 1.097, 3.25, 1.097, 3.25, 2.102, 3.25, 1.05, 2.088, 1.05, 2.131, 2.041, 2.131, 2.039, 2.088, 1.05, 0.9971, 1.05, 1.045, 2.041, 1.045, 2.039, 0.9971, 1.05, -0.08464, 1.05, -0.03985, 2.041, -0.03985, 2.039, -0.08464, 1.05, -1.175, 1.05, -1.125, 2.041, -1.125, 2.039, -1.175, 1.05, 2.174, 1.05, 3.212, 2.039, 3.212, 2.039, 2.174, 1.004, 2.176, 1.004, 3.216, 1.05, 3.212, 1.05, 2.174, 1.004, -1.178, 1.004, -1.125, 1.05, -1.125, 1.05, -1.175, 1.004, -0.08554, 1.004, -0.03985, 1.05, -0.03985, 1.05, -0.08464, 1.004, 0.9979, 1.004, 1.045, 1.05, 1.045, 1.05, 0.9971, 1.004, 2.09, 1.004, 2.131, 1.05, 2.131, 1.05, 2.088, 1.05, 2.194, 1.097, 2.197, 1.097, 3.25, 1.05, 3.246, 1.05, -1.201, 1.097, -1.204, 1.096, -1.148, 1.05, -1.148, 1.05, -0.09544, 1.097, -0.09638, 1.096, -0.0492, 1.05, -0.0492, 1.05, 1.001, 1.097, 1.002, 1.096, 1.049, 1.05, 1.049, 1.05, 2.107, 1.097, 2.109, 1.096, 2.148, 1.05, 2.148, 1.004, -2.21, 1.05, -2.206, 1.097, -2.25, 1.05, -2.246, 1.05, 2.148, 1.096, 2.148, 1.097, 2.197, 1.05, 2.194, 1.004, 2.131, 1.004, 2.176, 1.05, 2.174, 1.05, 2.131, 1.05, 1.085, 1.097, 1.086, 1.097, 2.109, 1.05, 2.107, 1.004, 1.081, 1.004, 2.09, 1.05, 2.088, 1.05, 1.08, 1.004, 1.045, 1.004, 1.081, 1.05, 1.08, 1.05, 1.045, 1.05, 1.049, 1.096, 1.049, 1.097, 1.086, 1.05, 1.085, 1.05, -0.01157, 1.097, -0.01238, 1.097, 1.002, 1.05, 1.001, 1.004, -0.002676, 1.004, 0.9979, 1.05, 0.9971, 1.05, -0.001897, 1.004, -0.03985, 1.004, -0.002676, 1.05, -0.001897, 1.05, -0.03985, 1.05, -0.0492, 1.096, -0.0492, 1.097, -0.01238, 1.05, -0.01157, 1.05, -1.114, 1.097, -1.117, 1.097, -0.09638, 1.05, -0.09544, 1.004, -1.092, 1.004, -0.08554, 1.05, -0.08464, 1.05, -1.09, 1.004, -1.125, 1.004, -1.092, 1.05, -1.09, 1.05, -1.125, 1.05, -1.148, 1.096, -1.148, 1.097, -1.117, 1.05, -1.114, 1.05, -2.246, 1.097, -2.25, 1.097, -1.204, 1.05, -1.201, 1.004, -2.21, 1.004, -1.178, 1.05, -1.175, 1.05, -2.206, 2.039, 3.212, 1.05, 3.212, 1.097, 3.25, 2.102, 3.25, -0.03581, -2.206, -0.03581, -1.175, 0.9563, -1.175, 0.9563, -2.206, -1.198, 1.002, -2.248, 1.002, -2.248, 1.002, -1.198, 1.002, -0.00372, -1.148, 1.002, -1.148, 1.003, -1.117, -0.00451, -1.117, -0.03664, -1.125, -0.03581, -1.09, 0.9563, -1.09, 0.957, -1.125, -0.03581, -1.09, -0.03581, -0.08464, 0.9563, -0.08464, 0.9563, -1.09, -2.248, 1.002, -2.248, -0.01238, -2.248, -0.01238, -2.248, 1.002, -0.00372, -0.0492, 1.002, -0.0492, 1.003, -0.01238, -0.00451, -0.01238, -0.03664, -0.03985, -0.03581, -0.001897, 0.9563, -0.001897, 0.957, -0.03985, -0.03581, -0.001897, -0.03581, 0.9971, 0.9563, 0.9971, 0.9563, -0.001897, -1.098, 1.002, -1.098, -0.01238, -1.098, -0.01238, -1.098, 1.002, -0.00372, 1.049, 1.002, 1.049, 1.003, 1.086, -0.00451, 1.086, -0.03664, 1.045, -0.03581, 1.08, 0.9563, 1.08, 0.957, 1.045, -0.03581, 1.08, -0.03581, 2.088, 0.9563, 2.088, 0.9563, 1.08, 3.25, 2.109, 2.204, 2.109, 2.204, 2.109, 3.25, 2.109, -0.03664, 2.131, -0.03581, 2.174, 0.9563, 2.174, 0.957, 2.131, -0.00372, 2.148, 1.002, 2.148, 1.003, 2.197, -0.00451, 2.197, -0.03581, -2.206, 0.9563, -2.206, 1.003, -2.25, -0.00451, -2.25, 1.004, 3.216, 0.9563, 3.212, 1.003, 3.25, 1.05, 3.246, -0.00451, 2.109, 1.003, 2.109, 1.002, 2.148, -0.00372, 2.148, -0.00451, 1.002, 1.003, 1.002, 1.002, 1.049, -0.00372, 1.049, -0.00451, -0.09638, 1.003, -0.09638, 1.002, -0.0492, -0.00372, -0.0492, -0.00451, -1.204, 1.003, -1.204, 1.002, -1.148, -0.00372, -1.148, -1.098, -2.25, -0.08605, -2.25, -0.08605, -2.25, -1.098, -2.25, -0.03581, 2.088, -0.03664, 2.131, 0.957, 2.131, 0.9563, 2.088, -0.03581, 0.9971, -0.03664, 1.045, 0.957, 1.045, 0.9563, 0.9971, -0.03581, -0.08464, -0.03664, -0.03985, 0.957, -0.03985, 0.9563, -0.08464, -0.03581, -1.175, -0.03664, -1.125, 0.957, -1.125, 0.9563, -1.175, -0.03581, 2.174, -0.03581, 3.212, 0.9563, 3.212, 0.9563, 2.174, -0.08036, 2.176, -0.08036, 3.216, -0.03581, 3.212, -0.03581, 2.174, -0.08036, -1.178, -0.08036, -1.125, -0.03664, -1.125, -0.03581, -1.175, -0.08036, -0.08554, -0.08036, -0.03985, -0.03664, -0.03985, -0.03581, -0.08464, -0.08036, 0.9979, -0.08036, 1.045, -0.03664, 1.045, -0.03581, 0.9971, -0.08036, 2.09, -0.08036, 2.131, -0.03664, 2.131, -0.03581, 2.088, -0.04797, 2.194, -0.00451, 2.197, -0.00451, 3.25, -0.04797, 3.246, -0.04797, -1.201, -0.00451, -1.204, -0.00372, -1.148, -0.04797, -1.148, -0.04797, -0.09544, -0.00451, -0.09638, -0.00372, -0.0492, -0.04797, -0.0492, -0.04797, 1.001, -0.00451, 1.002, -0.00372, 1.049, -0.04797, 1.049, -0.04797, 2.107, -0.00451, 2.109, -0.00372, 2.148, -0.04797, 2.148, -0.08036, -2.21, -0.03581, -2.206, -0.00451, -2.25, -0.04797, -2.246, -0.04797, 2.148, -0.00372, 2.148, -0.00451, 2.197, -0.04797, 2.194, -0.08036, 2.131, -0.08036, 2.176, -0.03581, 2.174, -0.03664, 2.131, -0.04797, 1.085, -0.00451, 1.086, -0.00451, 2.109, -0.04797, 2.107, -0.08036, 1.081, -0.08036, 2.09, -0.03581, 2.088, -0.03581, 1.08, -0.08036, 1.045, -0.08036, 1.081, -0.03581, 1.08, -0.03664, 1.045, -0.04797, 1.049, -0.00372, 1.049, -0.00451, 1.086, -0.04797, 1.085, -0.04797, -0.01157, -0.00451, -0.01238, -0.00451, 1.002, -0.04797, 1.001, -0.08036, -0.002676, -0.08036, 0.9979, -0.03581, 0.9971, -0.03581, -0.001897, -0.08036, -0.03985, -0.08036, -0.002676, -0.03581, -0.001897, -0.03664, -0.03985, -0.04797, -0.0492, -0.00372, -0.0492, -0.00451, -0.01238, -0.04797, -0.01157, -0.04797, -1.114, -0.00451, -1.117, -0.00451, -0.09638, -0.04797, -0.09544, -0.08036, -1.092, -0.08036, -0.08554, -0.03581, -0.08464, -0.03581, -1.09, -0.08036, -1.125, -0.08036, -1.092, -0.03581, -1.09, -0.03664, -1.125, -0.04797, -1.148, -0.00372, -1.148, -0.00451, -1.117, -0.04797, -1.114, -0.04797, -2.246, -0.00451, -2.25, -0.00451, -1.204, -0.04797, -1.201, -0.08036, -2.21, -0.08036, -1.178, -0.03581, -1.175, -0.03581, -2.206, 0.9563, 3.212, -0.03581, 3.212, -0.00451, 3.25, 1.003, 3.25, -1.113, -2.206, -1.113, -1.175, -0.1161, -1.175, -0.1161, -2.206, 1.097, 3.25, 1.097, 2.197, 1.097, 2.197, 1.097, 3.25, -1.095, -1.148, -0.08513, -1.148, -0.08605, -1.117, -1.098, -1.117, -1.115, -1.125, -1.113, -1.09, -0.1161, -1.09, -0.1171, -1.125, -1.113, -1.09, -1.113, -0.08464, -0.1161, -0.08464, -0.1161, -1.09, -1.198, 2.109, -2.248, 2.109, -2.248, 2.109, -1.198, 2.109, -1.095, -0.0492, -0.08513, -0.0492, -0.08605, -0.01238, -1.098, -0.01238, -1.115, -0.03985, -1.113, -0.001897, -0.1161, -0.001897, -0.1171, -0.03985, -1.113, -0.001897, -1.113, 0.9971, -0.1161, 0.9971, -0.1161, -0.001897, -2.248, -0.09638, -2.248, -1.117, -2.248, -1.117, -2.248, -0.09638, -1.095, 1.049, -0.08513, 1.049, -0.08605, 1.086, -1.098, 1.086, -1.115, 1.045, -1.113, 1.08, -0.1161, 1.08, -0.1171, 1.045, -1.113, 1.08, -1.113, 2.088, -0.1161, 2.088, -0.1161, 1.08, -0.08605, 2.109, -1.098, 2.109, -1.098, 2.109, -0.08605, 2.109, -1.115, 2.131, -1.113, 2.174, -0.1161, 2.174, -0.1171, 2.131, -1.095, 2.148, -0.08513, 2.148, -0.08605, 2.197, -1.098, 2.197, -1.113, -2.206, -0.1161, -2.206, -0.08605, -2.25, -1.098, -2.25, -0.08036, 3.216, -0.1161, 3.212, -0.08605, 3.25, -0.04797, 3.246, -1.098, 2.109, -0.08605, 2.109, -0.08513, 2.148, -1.095, 2.148, -1.098, 1.002, -0.08605, 1.002, -0.08513, 1.049, -1.095, 1.049, -1.098, -0.09638, -0.08605, -0.09638, -0.08513, -0.0492, -1.095, -0.0492, -1.098, -1.204, -0.08605, -1.204, -0.08513, -1.148, -1.095, -1.148, 1.003, 3.25, -0.00451, 3.25, -0.00451, 3.25, 1.003, 3.25, -1.113, 2.088, -1.115, 2.131, -0.1171, 2.131, -0.1161, 2.088, -1.113, 0.9971, -1.115, 1.045, -0.1171, 1.045, -0.1161, 0.9971, -1.113, -0.08464, -1.115, -0.03985, -0.1171, -0.03985, -0.1161, -0.08464, -1.113, -1.175, -1.115, -1.125, -0.1171, -1.125, -0.1161, -1.175, -1.113, 2.174, -1.113, 3.212, -0.1161, 3.212, -0.1161, 2.174, -1.165, 2.176, -1.165, 3.216, -1.113, 3.212, -1.113, 2.174, -1.165, -1.178, -1.165, -1.125, -1.115, -1.125, -1.113, -1.175, -1.165, -0.08554, -1.165, -0.03985, -1.115, -0.03985, -1.113, -0.08464, -1.165, 0.9979, -1.165, 1.045, -1.115, 1.045, -1.113, 0.9971, -1.165, 2.09, -1.165, 2.131, -1.115, 2.131, -1.113, 2.088, -1.146, 2.194, -1.098, 2.197, -1.098, 3.25, -1.146, 3.246, -1.146, -1.201, -1.098, -1.204, -1.095, -1.148, -1.146, -1.148, -1.146, -0.09544, -1.098, -0.09638, -1.095, -0.0492, -1.146, -0.0492, -1.146, 1.001, -1.098, 1.002, -1.095, 1.049, -1.146, 1.049, -1.146, 2.107, -1.098, 2.109, -1.095, 2.148, -1.146, 2.148, -1.165, -2.21, -1.113, -2.206, -1.098, -2.25, -1.146, -2.246, -1.146, 2.148, -1.095, 2.148, -1.098, 2.197, -1.146, 2.194, -1.165, 2.131, -1.165, 2.176, -1.113, 2.174, -1.115, 2.131, -1.146, 1.085, -1.098, 1.086, -1.098, 2.109, -1.146, 2.107, -1.165, 1.081, -1.165, 2.09, -1.113, 2.088, -1.113, 1.08, -1.165, 1.045, -1.165, 1.081, -1.113, 1.08, -1.115, 1.045, -1.146, 1.049, -1.095, 1.049, -1.098, 1.086, -1.146, 1.085, -1.146, -0.01157, -1.098, -0.01238, -1.098, 1.002, -1.146, 1.001, -1.165, -0.002676, -1.165, 0.9979, -1.113, 0.9971, -1.113, -0.001897, -1.165, -0.03985, -1.165, -0.002676, -1.113, -0.001897, -1.115, -0.03985, -1.146, -0.0492, -1.095, -0.0492, -1.098, -0.01238, -1.146, -0.01157, -1.146, -1.114, -1.098, -1.117, -1.098, -0.09638, -1.146, -0.09544, -1.165, -1.092, -1.165, -0.08554, -1.113, -0.08464, -1.113, -1.09, -1.165, -1.125, -1.165, -1.092, -1.113, -1.09, -1.115, -1.125, -1.146, -1.148, -1.095, -1.148, -1.098, -1.117, -1.146, -1.114, -1.146, -2.246, -1.098, -2.25, -1.098, -1.204, -1.146, -1.201, -1.165, -2.21, -1.165, -1.178, -1.113, -1.175, -1.113, -2.206, -0.1161, 3.212, -1.113, 3.212, -1.098, 3.25, -0.08605, 3.25, -2.245, -2.206, -2.245, -1.175, -1.211, -1.175, -1.211, -2.206, -0.00451, -0.09638, -0.00451, -1.117, -0.00451, -1.117, -0.00451, -0.09638, -2.244, -1.148, -1.195, -1.148, -1.198, -1.117, -2.248, -1.117, -2.25, -1.125, -2.245, -1.09, -1.211, -1.09, -1.214, -1.125, -2.245, -1.09, -2.245, -0.08464, -1.211, -0.08464, -1.211, -1.09, 3.25, 3.25, 2.204, 3.25, 2.204, 3.25, 3.25, 3.25, -2.244, -0.0492, -1.195, -0.0492, -1.198, -0.01238, -2.248, -0.01238, -2.25, -0.03985, -2.245, -0.001897, -1.211, -0.001897, -1.214, -0.03985, -2.245, -0.001897, -2.245, 0.9971, -1.211, 0.9971, -1.211, -0.001897, -2.248, 1.086, -1.198, 1.086, -1.198, 1.086, -2.248, 1.086, -2.244, 1.049, -1.195, 1.049, -1.198, 1.086, -2.248, 1.086, -2.25, 1.045, -2.245, 1.08, -1.211, 1.08, -1.214, 1.045, -2.245, 1.08, -2.245, 2.088, -1.211, 2.088, -1.211, 1.08, 1.097, -2.25, 2.102, -2.25, 2.102, -2.25, 1.097, -2.25, -2.25, 2.131, -2.245, 2.174, -1.211, 2.174, -1.214, 2.131, -2.244, 2.148, -1.195, 2.148, -1.198, 2.197, -2.248, 2.197, -2.245, -2.206, -1.211, -2.206, -1.198, -2.25, -2.248, -2.25, -1.165, 3.216, -1.211, 3.212, -1.198, 3.25, -1.146, 3.246, -2.248, 2.109, -1.198, 2.109, -1.195, 2.148, -2.244, 2.148, -2.248, 1.002, -1.198, 1.002, -1.195, 1.049, -2.244, 1.049, -2.248, -0.09638, -1.198, -0.09638, -1.195, -0.0492, -2.244, -0.0492, -2.248, -1.204, -1.198, -1.204, -1.195, -1.148, -2.244, -1.148, 2.102, -2.25, 2.102, -1.204, 2.102, -1.204, 2.102, -2.25, -2.245, 2.088, -2.25, 2.131, -1.214, 2.131, -1.211, 2.088, -2.245, 0.9971, -2.25, 1.045, -1.214, 1.045, -1.211, 0.9971, -2.245, -0.08464, -2.25, -0.03985, -1.214, -0.03985, -1.211, -0.08464, -2.245, -1.175, -2.25, -1.125, -1.214, -1.125, -1.211, -1.175, -2.245, 2.174, -2.245, 3.212, -1.211, 3.212, -1.211, 2.174, 2.204, 2.197, 3.25, 2.197, 3.25, 2.197, 2.204, 2.197, 2.204, 1.086, 3.25, 1.086, 3.25, 1.086, 2.204, 1.086, 2.204, -0.01238, 3.25, -0.01238, 3.25, -0.01238, 2.204, -0.01238, 2.204, -1.117, 3.25, -1.117, 3.25, -1.117, 2.204, -1.117, 2.204, -1.204, 2.204, -2.25, 2.204, -2.25, 2.204, -1.204, 1.097, -1.204, 1.097, -2.25, 1.097, -2.25, 1.097, -1.204, 1.097, -1.117, 2.102, -1.117, 2.102, -1.117, 1.097, -1.117, 1.097, -0.01238, 2.102, -0.01238, 2.102, -0.01238, 1.097, -0.01238, 1.097, 1.086, 2.102, 1.086, 2.102, 1.086, 1.097, 1.086, 1.097, 2.197, 2.102, 2.197, 2.102, 2.197, 1.097, 2.197, -0.00451, -1.204, -0.00451, -2.25, -0.00451, -2.25, -0.00451, -1.204, -0.00451, -1.117, 1.003, -1.117, 1.003, -1.117, -0.00451, -1.117, -0.00451, -0.01238, 1.003, -0.01238, 1.003, -0.01238, -0.00451, -0.01238, -0.00451, 1.086, 1.003, 1.086, 1.003, 1.086, -0.00451, 1.086, -0.00451, 2.197, 1.003, 2.197, 1.003, 2.197, -0.00451, 2.197, -1.098, -1.204, -1.098, -2.25, -1.098, -2.25, -1.098, -1.204, -1.098, -1.117, -0.08605, -1.117, -0.08605, -1.117, -1.098, -1.117, -1.098, -0.01238, -0.08605, -0.01238, -0.08605, -0.01238, -1.098, -0.01238, -1.098, 1.086, -0.08605, 1.086, -0.08605, 1.086, -1.098, 1.086, -1.098, 2.197, -0.08605, 2.197, -0.08605, 2.197, -1.098, 2.197, -1.198, -1.204, -2.248, -1.204, -2.248, -1.204, -1.198, -1.204, -1.198, -1.117, -1.198, -0.09638, -1.198, -0.09638, -1.198, -1.117, -1.198, -0.01238, -1.198, 1.002, -1.198, 1.002, -1.198, -0.01238, -1.198, 1.086, -1.198, 2.109, -1.198, 2.109, -1.198, 1.086, -1.198, 2.197, -1.198, 3.25, -1.198, 3.25, -1.198, 2.197, 2.102, 1.086, 2.102, 2.109, 2.102, 2.109, 2.102, 1.086, 2.102, 1.002, 1.097, 1.002, 1.097, 1.002, 2.102, 1.002, 3.25, -1.204, 2.204, -1.204, 2.204, -1.204, 3.25, -1.204, -0.00451, 3.25, -0.00451, 2.197, -0.00451, 2.197, -0.00451, 3.25, 2.102, -0.01238, 2.102, 1.002, 2.102, 1.002, 2.102, -0.01238, -2.248, 2.197, -1.198, 2.197, -1.198, 2.197, -2.248, 2.197, 3.25, -0.09638, 2.204, -0.09638, 2.204, -0.09638, 3.25, -0.09638, 2.102, -0.09638, 1.097, -0.09638, 1.097, -0.09638, 2.102, -0.09638, -1.198, -2.25, -1.198, -1.204, -1.198, -1.204, -1.198, -2.25, 2.102, -1.117, 2.102, -0.09638, 2.102, -0.09638, 2.102, -1.117, 3.25, -1.117, 3.25, -0.09638, 3.25, -0.09638, 3.25, -1.117, 1.003, 2.197, 1.003, 3.25, 1.003, 3.25, 1.003, 2.197, -1.07, -2.222, -0.114, -2.222, -0.114, -1.232, -1.07, -1.232, 3.25, -2.25, 3.25, -1.204, 3.25, -1.204, 3.25, -2.25, -0.08605, -2.25, -0.08605, -1.204, -0.08605, -1.204, -0.08605, -2.25, 0.02341, 2.224, 0.9748, 2.224, 0.9748, 3.222, 0.02341, 3.222, 3.25, -0.01238, 3.25, 1.002, 3.25, 1.002, 3.25, -0.01238, 1.003, 2.109, -0.00451, 2.109, -0.00451, 2.109, 1.003, 2.109, 3.25, 1.086, 3.25, 2.109, 3.25, 2.109, 3.25, 1.086, -2.248, 3.25, -2.248, 2.197, -2.248, 2.197, -2.248, 3.25, 1.003, 1.086, 1.003, 2.109, 1.003, 2.109, 1.003, 1.086, 1.003, 1.002, -0.00451, 1.002, -0.00451, 1.002, 1.003, 1.002, -1.098, 3.25, -1.098, 2.197, -1.098, 2.197, -1.098, 3.25, 1.125, -2.222, 2.074, -2.222, 2.074, -1.232, 1.125, -1.232, 1.003, -0.01238, 1.003, 1.002, 1.003, 1.002, 1.003, -0.01238, 2.102, -1.204, 1.097, -1.204, 1.097, -1.204, 2.102, -1.204, 3.25, 2.197, 3.25, 3.25, 3.25, 3.25, 3.25, 2.197, 1.003, -0.09638, -0.00451, -0.09638, -0.00451, -0.09638, 1.003, -0.09638, 1.003, -1.117, 1.003, -0.09638, 1.003, -0.09638, 1.003, -1.117, -2.22, -2.222, -1.226, -2.222, -1.226, -1.232, -2.22, -1.232, 2.204, -0.09638, 2.204, -1.117, 2.204, -1.117, 2.204, -0.09638, 2.232, -2.222, 3.222, -2.222, 3.222, -1.232, 2.232, -1.232, 1.125, -1.089, 2.074, -1.089, 2.074, -0.1243, 1.125, -0.1243, -0.08605, 2.197, -0.08605, 3.25, -0.08605, 3.25, -0.08605, 2.197, 2.232, -1.089, 3.222, -1.089, 3.222, -0.1243, 2.232, -0.1243, 2.232, 2.224, 3.222, 2.224, 3.222, 3.222, 2.232, 3.222, -1.07, 2.224, -0.114, 2.224, -0.114, 3.222, -1.07, 3.222, 2.204, -2.25, 3.25, -2.25, 3.25, -2.25, 2.204, -2.25, -2.22, 2.224, -1.226, 2.224, -1.226, 3.222, -2.22, 3.222, -0.08605, 1.086, -0.08605, 2.109, -0.08605, 2.109, -0.08605, 1.086, -1.07, 1.114, -0.114, 1.114, -0.114, 2.081, -1.07, 2.081, 2.204, 1.002, 2.204, -0.01238, 2.204, -0.01238, 2.204, 1.002, 2.232, 0.01556, 3.222, 0.01556, 3.222, 0.9739, 2.232, 0.9739, 1.125, 0.01556, 2.074, 0.01556, 2.074, 0.9739, 1.125, 0.9739, -0.08605, 1.002, -1.098, 1.002, -1.098, 1.002, -0.08605, 1.002, 1.097, 2.109, 1.097, 1.086, 1.097, 1.086, 1.097, 2.109, -2.248, -2.25, -1.198, -2.25, -1.198, -2.25, -2.248, -2.25, -0.08605, -0.01238, -0.08605, 1.002, -0.08605, 1.002, -0.08605, -0.01238, 1.003, -1.204, -0.00451, -1.204, -0.00451, -1.204, 1.003, -1.204, -0.08605, -0.09638, -1.098, -0.09638, -1.098, -0.09638, -0.08605, -0.09638, 2.232, 1.114, 3.222, 1.114, 3.222, 2.081, 2.232, 2.081, -0.08605, -1.117, -0.08605, -0.09638, -0.08605, -0.09638, -0.08605, -1.117, 1.125, 1.114, 2.074, 1.114, 2.074, 2.081, 1.125, 2.081, -2.22, -1.089, -1.226, -1.089, -1.226, -0.1243, -2.22, -0.1243, 0.02341, -1.089, 0.9748, -1.089, 0.9748, -0.1243, 0.02341, -0.1243, -2.22, 0.01556, -1.226, 0.01556, -1.226, 0.9739, -2.22, 0.9739, 2.204, 2.109, 2.204, 1.086, 2.204, 1.086, 2.204, 2.109, 1.097, 1.002, 1.097, -0.01238, 1.097, -0.01238, 1.097, 1.002, 0.02341, 0.01556, 0.9748, 0.01556, 0.9748, 0.9739, 0.02341, 0.9739, -0.00451, 2.109, -0.00451, 1.086, -0.00451, 1.086, -0.00451, 2.109, -0.08605, -1.204, -1.098, -1.204, -1.098, -1.204, -0.08605, -1.204, -2.22, 1.114, -1.226, 1.114, -1.226, 2.081, -2.22, 2.081, 1.097, -0.09638, 1.097, -1.117, 1.097, -1.117, 1.097, -0.09638, 1.125, 2.224, 2.074, 2.224, 2.074, 3.222, 1.125, 3.222, 0.02341, 1.114, 0.9748, 1.114, 0.9748, 2.081, 0.02341, 2.081, -2.248, -1.117, -1.198, -1.117, -1.198, -1.117, -2.248, -1.117, -1.07, -1.089, -0.114, -1.089, -0.114, -0.1243, -1.07, -0.1243, 0.02341, -2.222, 0.9748, -2.222, 0.9748, -1.232, 0.02341, -1.232, -1.198, 3.25, -2.248, 3.25, -2.248, 3.25, -1.198, 3.25, -2.248, -0.01238, -1.198, -0.01238, -1.198, -0.01238, -2.248, -0.01238, -0.00451, 1.002, -0.00451, -0.01238, -0.00451, -0.01238, -0.00451, 1.002, -1.07, 0.01556, -0.114, 0.01556, -0.114, 0.9739, -1.07, 0.9739, -1.098, 2.109, -1.098, 1.086, -1.098, 1.086, -1.098, 2.109, 2.204, 3.25, 2.204, 2.197, 2.204, 2.197, 2.204, 3.25, -2.248, -1.204, -2.248, -2.25, -2.22, -2.222, -2.22, -1.232, 2.204, -2.25, 3.25, -2.25, 3.222, -2.222, 2.232, -2.222, 3.25, 2.197, 3.25, 3.25, 3.222, 3.222, 3.222, 2.224, -1.198, 3.25, -2.248, 3.25, -2.22, 3.222, -1.226, 3.222, -2.248, 3.25, -2.248, 2.197, -2.22, 2.224, -2.22, 3.222, -1.226, 2.224, -2.22, 2.224, -2.248, 2.197, -1.198, 2.197, 3.25, 1.086, 3.25, 2.109, 3.222, 2.081, 3.222, 1.114, -1.198, 2.109, -2.248, 2.109, -2.22, 2.081, -1.226, 2.081, -2.248, 2.109, -2.248, 1.086, -2.22, 1.114, -2.22, 2.081, -1.226, 1.114, -2.22, 1.114, -2.248, 1.086, -1.198, 1.086, 3.25, -0.01238, 3.25, 1.002, 3.222, 0.9739, 3.222, 0.01556, -1.198, 1.002, -2.248, 1.002, -2.22, 0.9739, -1.226, 0.9739, -2.248, 1.002, -2.248, -0.01238, -2.22, 0.01556, -2.22, 0.9739, -1.226, 0.01556, -2.22, 0.01556, -2.248, -0.01238, -1.198, -0.01238, 3.25, -1.117, 3.25, -0.09638, 3.222, -0.1243, 3.222, -1.089, -1.198, -0.09638, -2.248, -0.09638, -2.22, -0.1243, -1.226, -0.1243, -2.248, -0.09638, -2.248, -1.117, -2.22, -1.089, -2.22, -0.1243, -1.226, -1.089, -2.22, -1.089, -2.248, -1.117, -1.198, -1.117, 3.25, -2.25, 3.25, -1.204, 3.222, -1.232, 3.222, -2.222, -1.198, -1.204, -2.248, -1.204, -2.22, -1.232, -1.226, -1.232, 3.25, 3.25, 2.204, 3.25, 2.232, 3.222, 3.222, 3.222, 3.222, 2.224, 2.232, 2.224, 2.204, 2.197, 3.25, 2.197, 3.25, 2.109, 2.204, 2.109, 2.232, 2.081, 3.222, 2.081, 3.222, 1.114, 2.232, 1.114, 2.204, 1.086, 3.25, 1.086, 3.25, 1.002, 2.204, 1.002, 2.232, 0.9739, 3.222, 0.9739, 3.222, 0.01556, 2.232, 0.01556, 2.204, -0.01238, 3.25, -0.01238, 3.25, -0.09638, 2.204, -0.09638, 2.232, -0.1243, 3.222, -0.1243, 3.222, -1.089, 2.232, -1.089, 2.204, -1.117, 3.25, -1.117, 3.25, -1.204, 2.204, -1.204, 2.232, -1.232, 3.222, -1.232, 2.232, -2.222, 2.232, -1.232, 2.204, -1.204, 2.204, -2.25, 2.232, -1.089, 2.232, -0.1243, 2.204, -0.09638, 2.204, -1.117, 2.232, 0.01556, 2.232, 0.9739, 2.204, 1.002, 2.204, -0.01238, 2.232, 1.114, 2.232, 2.081, 2.204, 2.109, 2.204, 1.086, 2.232, 2.224, 2.232, 3.222, 2.204, 3.25, 2.204, 2.197, 1.097, -2.25, 2.102, -2.25, 2.074, -2.222, 1.125, -2.222, 2.102, -2.25, 2.102, -1.204, 2.074, -1.232, 2.074, -2.222, 2.102, -1.117, 2.102, -0.09638, 2.074, -0.1243, 2.074, -1.089, 2.102, -0.01238, 2.102, 1.002, 2.074, 0.9739, 2.074, 0.01556, 2.102, 1.086, 2.102, 2.109, 2.074, 2.081, 2.074, 1.114, 2.102, 2.197, 2.102, 3.25, 2.074, 3.222, 2.074, 2.224, 2.102, 3.25, 1.097, 3.25, 1.125, 3.222, 2.074, 3.222, 2.074, 2.224, 1.125, 2.224, 1.097, 2.197, 2.102, 2.197, 2.102, 2.109, 1.097, 2.109, 1.125, 2.081, 2.074, 2.081, 2.074, 1.114, 1.125, 1.114, 1.097, 1.086, 2.102, 1.086, 2.102, 1.002, 1.097, 1.002, 1.125, 0.9739, 2.074, 0.9739, 2.074, 0.01556, 1.125, 0.01556, 1.097, -0.01238, 2.102, -0.01238, 2.102, -0.09638, 1.097, -0.09638, 1.125, -0.1243, 2.074, -0.1243, 2.074, -1.089, 1.125, -1.089, 1.097, -1.117, 2.102, -1.117, 2.102, -1.204, 1.097, -1.204, 1.125, -1.232, 2.074, -1.232, 1.125, 2.224, 1.125, 3.222, 1.097, 3.25, 1.097, 2.197, 1.125, 1.114, 1.125, 2.081, 1.097, 2.109, 1.097, 1.086, 1.125, 0.01556, 1.125, 0.9739, 1.097, 1.002, 1.097, -0.01238, 1.125, -1.089, 1.125, -0.1243, 1.097, -0.09638, 1.097, -1.117, 1.125, -2.222, 1.125, -1.232, 1.097, -1.204, 1.097, -2.25, -0.00451, -2.25, 1.003, -2.25, 0.9748, -2.222, 0.02341, -2.222, 1.003, -2.25, 1.003, -1.204, 0.9748, -1.232, 0.9748, -2.222, 1.003, -1.117, 1.003, -0.09638, 0.9748, -0.1243, 0.9748, -1.089, 1.003, -0.01238, 1.003, 1.002, 0.9748, 0.9739, 0.9748, 0.01556, 1.003, 1.086, 1.003, 2.109, 0.9748, 2.081, 0.9748, 1.114, 1.003, 2.197, 1.003, 3.25, 0.9748, 3.222, 0.9748, 2.224, 1.003, 3.25, -0.00451, 3.25, 0.02341, 3.222, 0.9748, 3.222, 0.9748, 2.224, 0.02341, 2.224, -0.00451, 2.197, 1.003, 2.197, 1.003, 2.109, -0.00451, 2.109, 0.02341, 2.081, 0.9748, 2.081, 0.9748, 1.114, 0.02341, 1.114, -0.00451, 1.086, 1.003, 1.086, 1.003, 1.002, -0.00451, 1.002, 0.02341, 0.9739, 0.9748, 0.9739, 0.9748, 0.01556, 0.02341, 0.01556, -0.00451, -0.01238, 1.003, -0.01238, 1.003, -0.09638, -0.00451, -0.09638, 0.02341, -0.1243, 0.9748, -0.1243, 0.9748, -1.089, 0.02341, -1.089, -0.00451, -1.117, 1.003, -1.117, 1.003, -1.204, -0.00451, -1.204, 0.02341, -1.232, 0.9748, -1.232, 0.02341, 2.224, 0.02341, 3.222, -0.00451, 3.25, -0.00451, 2.197, 0.02341, 1.114, 0.02341, 2.081, -0.00451, 2.109, -0.00451, 1.086, 0.02341, 0.01556, 0.02341, 0.9739, -0.00451, 1.002, -0.00451, -0.01238, 0.02341, -1.089, 0.02341, -0.1243, -0.00451, -0.09638, -0.00451, -1.117, 0.02341, -2.222, 0.02341, -1.232, -0.00451, -1.204, -0.00451, -2.25, -1.098, -2.25, -0.08605, -2.25, -0.114, -2.222, -1.07, -2.222, -0.08605, -2.25, -0.08605, -1.204, -0.114, -1.232, -0.114, -2.222, -0.08605, -1.117, -0.08605, -0.09638, -0.114, -0.1243, -0.114, -1.089, -0.08605, -0.01238, -0.08605, 1.002, -0.114, 0.9739, -0.114, 0.01556, -0.08605, 1.086, -0.08605, 2.109, -0.114, 2.081, -0.114, 1.114, -0.08605, 2.197, -0.08605, 3.25, -0.114, 3.222, -0.114, 2.224, -0.08605, 3.25, -1.098, 3.25, -1.07, 3.222, -0.114, 3.222, -0.114, 2.224, -1.07, 2.224, -1.098, 2.197, -0.08605, 2.197, -0.08605, 2.109, -1.098, 2.109, -1.07, 2.081, -0.114, 2.081, -0.114, 1.114, -1.07, 1.114, -1.098, 1.086, -0.08605, 1.086, -0.08605, 1.002, -1.098, 1.002, -1.07, 0.9739, -0.114, 0.9739, -0.114, 0.01556, -1.07, 0.01556, -1.098, -0.01238, -0.08605, -0.01238, -0.08605, -0.09638, -1.098, -0.09638, -1.07, -0.1243, -0.114, -0.1243, -0.114, -1.089, -1.07, -1.089, -1.098, -1.117, -0.08605, -1.117, -0.08605, -1.204, -1.098, -1.204, -1.07, -1.232, -0.114, -1.232, -1.07, 2.224, -1.07, 3.222, -1.098, 3.25, -1.098, 2.197, -1.07, 1.114, -1.07, 2.081, -1.098, 2.109, -1.098, 1.086, -1.07, 0.01556, -1.07, 0.9739, -1.098, 1.002, -1.098, -0.01238, -1.07, -1.089, -1.07, -0.1243, -1.098, -0.09638, -1.098, -1.117, -1.07, -2.222, -1.07, -1.232, -1.098, -1.204, -1.098, -2.25, -2.248, -2.25, -1.198, -2.25, -1.226, -2.222, -2.22, -2.222, -1.198, -2.25, -1.198, -1.204, -1.226, -1.232, -1.226, -2.222, -1.198, -1.117, -1.198, -0.09638, -1.226, -0.1243, -1.226, -1.089, -1.198, -0.01238, -1.198, 1.002, -1.226, 0.9739, -1.226, 0.01556, -1.198, 1.086, -1.198, 2.109, -1.226, 2.081, -1.226, 1.114, -1.198, 2.197, -1.198, 3.25, -1.226, 3.222, -1.226, 2.224, -2.248, -1.204, -2.248, -2.25, -2.248, -2.25, -2.248, -1.204])
me_plane.materials.append(mat_material_001)
me_plane.materials.append(mat_material_005)
me_plane.materials.append(mat_material_005)
me_plane.materials.append(mat_material_006)
me_plane.materials.append(mat_gold)
me_plane.update()

# ---- objects
ob_camera = bpy.data.objects.new('Camera', cam_camera_001)
ob_plane = bpy.data.objects.new('Plane', me_plane)
ob_point = bpy.data.objects.new('Point', light_point)
ob_point_001 = bpy.data.objects.new('Point.001', light_point_001)

# ---- transforms, parenting, visibility, modifiers, constraints
ob_camera.location = (0.01453, 0.0, 2.805)
ob_plane.location = (0.0, 0.0, 0.0)
_m = ob_plane.modifiers.new('Bevel', 'BEVEL')
ob_point.location = (-0.4442, 0.1151, 0.5521)
ob_point_001.location = (0.5836, -0.536, 0.4497)
cam_camera_001.dof.focus_object = ob_plane

# ---- collection membership
col_collection.objects.link(ob_camera)
col_collection.objects.link(ob_plane)
col_collection.objects.link(ob_point)
col_collection.objects.link(ob_point_001)

# ---- scene / render settings (as saved in the file)
scene.camera = ob_camera
scene.frame_start = 1; scene.frame_end = 250; scene.frame_set(1)
scene.render.engine = 'CYCLES'
scene.render.resolution_x = 500
scene.render.resolution_y = 500
scene.cycles.samples = 256
scene.cycles.sampling_pattern = 'TABULATED_SOBOL'
scene.cycles.use_light_tree = False
scene.view_settings.view_transform = 'Filmic'
bpy.context.view_layer.update()

